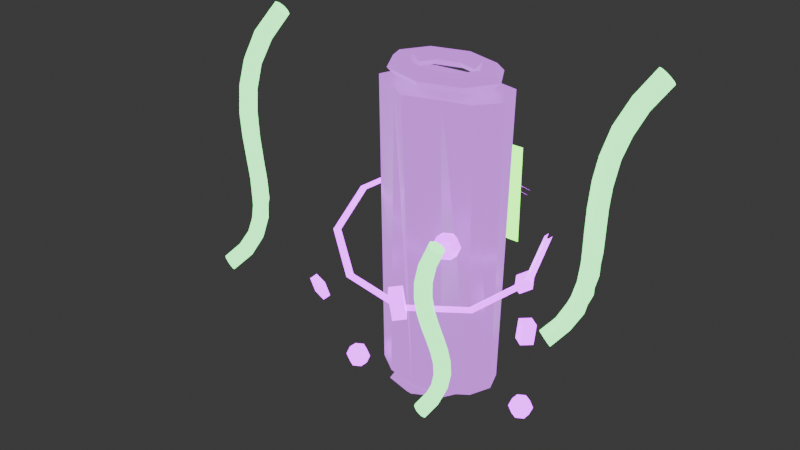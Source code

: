 # Source: corrupted_shell_script.blend  (saved by Blender 5.1.29; exported with 4.5.12 LTS)
import bpy
from mathutils import Matrix  # noqa: F401  (used for matrix-valued properties, if any)

bpy.ops.wm.read_factory_settings(use_empty=True)
scene = bpy.context.scene
scene.name = 'Scene'

# ---- collections
col_office_chair = bpy.data.collections.new('office_chair'); scene.collection.children.link(col_office_chair)
col_office_desk = bpy.data.collections.new('office_desk'); scene.collection.children.link(col_office_desk)
col_fluorescent_light = bpy.data.collections.new('fluorescent_light'); scene.collection.children.link(col_fluorescent_light)
col_manila_folder = bpy.data.collections.new('manila_folder'); scene.collection.children.link(col_manila_folder)
col_office_monitor = bpy.data.collections.new('office_monitor'); scene.collection.children.link(col_office_monitor)
col_filing_cabinet = bpy.data.collections.new('filing_cabinet'); scene.collection.children.link(col_filing_cabinet)
col_clipboard = bpy.data.collections.new('clipboard'); scene.collection.children.link(col_clipboard)
col_whiteboard = bpy.data.collections.new('whiteboard'); scene.collection.children.link(col_whiteboard)

# ---- materials (node trees are filled in below, after node groups)
mat_shell_scroll = bpy.data.materials.new('shell_scroll')
mat_shell_pipe = bpy.data.materials.new('shell_pipe')
mat_shell_glitch = bpy.data.materials.new('shell_glitch')
mat_shell_text = bpy.data.materials.new('shell_text')

# ---- material node trees
mat_shell_scroll.use_nodes = True; mat_shell_scroll.node_tree.nodes.clear()
_N = mat_shell_scroll.node_tree.nodes; _L = mat_shell_scroll.node_tree.links
n0 = _N.new('ShaderNodeOutputMaterial'); n0.name = 'Material Output'; n0.location = (0, 0)
n1 = _N.new('ShaderNodeBsdfPrincipled'); n1.name = 'Principled BSDF'; n1.location = (0, 0)
n1.inputs[0].default_value = (0.15, 0.1, 0.18, 1.0)
n1.inputs[1].default_value = 0.6
n1.inputs[2].default_value = 0.3
n1.inputs[27].default_value = (0.4, 0.1, 0.6, 1.0)
n1.inputs[28].default_value = 2.0
_L.new(n1.outputs[0], n0.inputs[0])
n0.is_active_output = True
mat_shell_pipe.use_nodes = True; mat_shell_pipe.node_tree.nodes.clear()
_N = mat_shell_pipe.node_tree.nodes; _L = mat_shell_pipe.node_tree.links
n0 = _N.new('ShaderNodeOutputMaterial'); n0.name = 'Material Output'; n0.location = (0, 0)
n1 = _N.new('ShaderNodeBsdfPrincipled'); n1.name = 'Principled BSDF'; n1.location = (0, 0)
n1.inputs[0].default_value = (0.08, 0.12, 0.06, 1.0)
n1.inputs[1].default_value = 0.9
n1.inputs[2].default_value = 0.4
n1.inputs[27].default_value = (0.2, 1.0, 0.3, 1.0)
n1.inputs[28].default_value = 3.0
_L.new(n1.outputs[0], n0.inputs[0])
n0.is_active_output = True
mat_shell_glitch.use_nodes = True; mat_shell_glitch.node_tree.nodes.clear()
_N = mat_shell_glitch.node_tree.nodes; _L = mat_shell_glitch.node_tree.links
n0 = _N.new('ShaderNodeOutputMaterial'); n0.name = 'Material Output'; n0.location = (0, 0)
n1 = _N.new('ShaderNodeBsdfPrincipled'); n1.name = 'Principled BSDF'; n1.location = (0, 0)
n1.inputs[0].default_value = (0.1, 0.05, 0.1, 1.0)
n1.inputs[1].default_value = 0.7
n1.inputs[2].default_value = 0.2
n1.inputs[27].default_value = (0.6, 0.0, 1.0, 1.0)
n1.inputs[28].default_value = 5.0
_L.new(n1.outputs[0], n0.inputs[0])
n0.is_active_output = True
mat_shell_text.use_nodes = True; mat_shell_text.node_tree.nodes.clear()
_N = mat_shell_text.node_tree.nodes; _L = mat_shell_text.node_tree.links
n0 = _N.new('ShaderNodeOutputMaterial'); n0.name = 'Material Output'; n0.location = (0, 0)
n1 = _N.new('ShaderNodeBsdfPrincipled'); n1.name = 'Principled BSDF'; n1.location = (0, 0)
n1.inputs[0].default_value = (0.0, 0.1, 0.0, 1.0)
n1.inputs[27].default_value = (0.224, 1.0, 0.078, 1.0)
n1.inputs[28].default_value = 4.0
_L.new(n1.outputs[0], n0.inputs[0])
n0.is_active_output = True

# ---- world
world_world = bpy.data.worlds.new('World'); scene.world = world_world
world_world.use_nodes = True; world_world.node_tree.nodes.clear()
_N = world_world.node_tree.nodes; _L = world_world.node_tree.links
n0 = _N.new('ShaderNodeOutputWorld'); n0.name = 'World Output'; n0.location = (200, 100)
n1 = _N.new('ShaderNodeBackground'); n1.name = 'Background'; n1.location = (-200, 100)
n1.inputs[0].default_value = (0.05088, 0.05088, 0.05088, 1.0)
_L.new(n1.outputs[0], n0.inputs[0])
n0.is_active_output = True
world_world.color = (0.05088, 0.05088, 0.05088)
world_world.sun_shadow_jitter_overblur = 0.0

# ---- meshes
me_cylinder_036 = bpy.data.meshes.new('Cylinder.036')
me_cylinder_036.from_pydata([(-0.004822, 0.1996, -0.5964), (0.006332, 0.1616, 0.6036), (0.1202, 0.1762, -0.5964), (0.1022, 0.154, 0.6036), (0.2117, 0.1121, -0.5964), (0.2306, 0.1262, 0.6036), (0.2452, 0.02461, -0.5964), (0.2766, -0.008439, 0.6036), (0.2117, -0.06289, -0.5964), (0.2054, -0.1005, 0.6036), (0.1202, -0.1269, -0.5964), (0.09767, -0.1265, 0.6036), (-0.004822, -0.1504, -0.5964), (-0.0427, -0.1745, 0.6036), (-0.1298, -0.1269, -0.5964), (-0.1178, -0.1234, 0.6036), (-0.2213, -0.06289, -0.5964), (-0.2437, -0.05575, 0.6036), (-0.2548, 0.02461, -0.5964), (-0.2301, -0.01487, 0.6036), (-0.2213, 0.1121, -0.5964), (-0.1969, 0.128, 0.6036), (-0.1298, 0.1762, -0.5964), (-0.1426, 0.1486, 0.6036), (0.2352, 0.02461, 0.6536), (0.2052, 0.02461, 0.6796), (0.1452, 0.02461, 0.6796), (0.1152, 0.02461, 0.6536), (0.1452, 0.02461, 0.6276), (0.2052, 0.02461, 0.6276), (0.1649, 0.1434, 0.6536), (0.1437, 0.1286, 0.6796), (0.1012, 0.09885, 0.6796), (0.08003, 0.084, 0.6536), (0.1012, 0.09885, 0.6276), (0.1437, 0.1286, 0.6276), (-0.004822, 0.1926, 0.6536), (-0.004822, 0.1716, 0.6796), (-0.004822, 0.1296, 0.6796), (-0.004822, 0.1086, 0.6536), (-0.004822, 0.1296, 0.6276), (-0.004822, 0.1716, 0.6276), (-0.1745, 0.1434, 0.6536), (-0.1533, 0.1286, 0.6796), (-0.1109, 0.09885, 0.6796), (-0.08968, 0.084, 0.6536), (-0.1109, 0.09885, 0.6276), (-0.1533, 0.1286, 0.6276), (-0.2448, 0.02461, 0.6536), (-0.2148, 0.02461, 0.6796), (-0.1548, 0.02461, 0.6796), (-0.1248, 0.02461, 0.6536), (-0.1548, 0.02461, 0.6276), (-0.2148, 0.02461, 0.6276), (-0.1745, -0.09419, 0.6536), (-0.1533, -0.07934, 0.6796), (-0.1109, -0.04964, 0.6796), (-0.08968, -0.03479, 0.6536), (-0.1109, -0.04964, 0.6276), (-0.1533, -0.07934, 0.6276), (-0.004822, -0.1434, 0.6536), (-0.004822, -0.1224, 0.6796), (-0.004822, -0.08039, 0.6796), (-0.004822, -0.05939, 0.6536), (-0.004822, -0.08039, 0.6276), (-0.004822, -0.1224, 0.6276), (0.1649, -0.09419, 0.6536), (0.1437, -0.07934, 0.6796), (0.1012, -0.04964, 0.6796), (0.08003, -0.03479, 0.6536), (0.1012, -0.04964, 0.6276), (0.1437, -0.07934, 0.6276), (0.1366, 0.166, -0.6464), (0.1189, 0.1483, -0.6247), (0.08357, 0.113, -0.6247), (0.06589, 0.09532, -0.6464), (0.08357, 0.113, -0.668), (0.1189, 0.1483, -0.668), (0.02518, 0.1946, -0.6464), (0.02143, 0.1734, -0.6247), (0.01393, 0.1309, -0.6247), (0.01018, 0.1096, -0.6464), (0.01393, 0.1309, -0.668), (0.02143, 0.1734, -0.668), (-0.1038, 0.1236, -0.6464), (-0.09144, 0.1112, -0.6247), (-0.06669, 0.08648, -0.6247), (-0.05432, 0.0741, -0.6464), (-0.06669, 0.08648, -0.668), (-0.09144, 0.1112, -0.668), (-0.1748, -0.005394, -0.6464), (-0.1536, -0.001644, -0.6247), (-0.1111, 0.005856, -0.6247), (-0.08982, 0.009606, -0.6464), (-0.1111, 0.005856, -0.668), (-0.1536, -0.001644, -0.668), (-0.1462, -0.1168, -0.6464), (-0.1286, -0.09914, -0.6247), (-0.09321, -0.06378, -0.6247), (-0.07553, -0.0461, -0.6464), (-0.09321, -0.06378, -0.668), (-0.1286, -0.09914, -0.668), (-0.03482, -0.1454, -0.6464), (-0.03107, -0.1241, -0.6247), (-0.02357, -0.08164, -0.6247), (-0.01982, -0.06039, -0.6464), (-0.02357, -0.08164, -0.668), (-0.03107, -0.1241, -0.668), (0.09417, -0.07439, -0.6464), (0.0818, -0.06201, -0.6247), (0.05705, -0.03727, -0.6247), (0.04468, -0.02489, -0.6464), (0.05705, -0.03727, -0.668), (0.0818, -0.06201, -0.668), (0.1652, 0.05461, -0.6464), (0.1439, 0.05086, -0.6247), (0.1014, 0.04336, -0.6247), (0.08018, 0.03961, -0.6464), (0.1014, 0.04336, -0.668), (0.1439, 0.05086, -0.668), (0.2619, 0.3331, -0.4758), (0.2747, 0.3161, -0.4631), (0.2952, 0.3024, -0.4631), (0.3158, 0.2972, -0.4758), (0.3285, 0.3024, -0.4964), (0.3284, 0.3161, -0.5169), (0.3157, 0.3331, -0.5296), (0.2951, 0.3468, -0.5296), (0.2746, 0.352, -0.5169), (0.2619, 0.3468, -0.4964), (0.3035, 0.3919, -0.4227), (0.3114, 0.3707, -0.4129), (0.33, 0.3544, -0.4129), (0.3522, 0.3494, -0.4227), (0.3695, 0.3575, -0.4384), (0.3752, 0.3757, -0.4541), (0.3672, 0.397, -0.4639), (0.3486, 0.4132, -0.4639), (0.3265, 0.4183, -0.4541), (0.3092, 0.4101, -0.4384), (0.3378, 0.4303, -0.356), (0.3377, 0.4063, -0.3499), (0.3513, 0.3856, -0.3499), (0.3733, 0.3761, -0.356), (0.3953, 0.3814, -0.3658), (0.409, 0.3995, -0.3757), (0.4091, 0.4235, -0.3817), (0.3956, 0.4441, -0.3817), (0.3736, 0.4537, -0.3757), (0.3515, 0.4484, -0.3658), (0.3775, 0.4557, -0.2747), (0.3632, 0.4358, -0.271), (0.363, 0.4111, -0.271), (0.3768, 0.3909, -0.2747), (0.3994, 0.383, -0.2808), (0.4222, 0.3904, -0.2868), (0.4365, 0.4103, -0.2905), (0.4368, 0.435, -0.2905), (0.423, 0.4551, -0.2868), (0.4003, 0.463, -0.2808), (0.423, 0.453, -0.1795), (0.3996, 0.4459, -0.1759), (0.3844, 0.4264, -0.1759), (0.3832, 0.402, -0.1795), (0.3965, 0.3819, -0.1853), (0.4192, 0.374, -0.1911), (0.4426, 0.3811, -0.1946), (0.4578, 0.4006, -0.1946), (0.459, 0.425, -0.1911), (0.4457, 0.4451, -0.1853), (0.4528, 0.4286, -0.07481), (0.4284, 0.4283, -0.07071), (0.4083, 0.4139, -0.07071), (0.4001, 0.391, -0.07481), (0.407, 0.3682, -0.08145), (0.4264, 0.3543, -0.08809), (0.4507, 0.3546, -0.09219), (0.4709, 0.369, -0.09219), (0.479, 0.3919, -0.08809), (0.4721, 0.4147, -0.08145), (0.4731, 0.3983, 0.03579), (0.4488, 0.3993, 0.04022), (0.4279, 0.3862, 0.04022), (0.4184, 0.3638, 0.03579), (0.4238, 0.3408, 0.02862), (0.4422, 0.3259, 0.02145), (0.4665, 0.3249, 0.01702), (0.4875, 0.338, 0.01702), (0.497, 0.3604, 0.02145), (0.4915, 0.3834, 0.02862), (0.4903, 0.368, 0.1501), (0.466, 0.367, 0.1546), (0.4463, 0.3522, 0.1546), (0.4386, 0.3291, 0.1501), (0.4459, 0.3067, 0.1429), (0.4654, 0.2934, 0.1356), (0.4897, 0.2943, 0.1311), (0.5095, 0.3092, 0.1311), (0.5172, 0.3322, 0.1356), (0.5099, 0.3547, 0.1429), (0.5066, 0.3415, 0.2663), (0.4831, 0.3353, 0.2707), (0.467, 0.3166, 0.2707), (0.4645, 0.2924, 0.2663), (0.4766, 0.272, 0.2592), (0.4986, 0.2632, 0.252), (0.5221, 0.2694, 0.2476), (0.5382, 0.2882, 0.2476), (0.5406, 0.3124, 0.252), (0.5286, 0.3328, 0.2592), (0.5243, 0.3204, 0.383), (0.5045, 0.3063, 0.3876), (0.4961, 0.2831, 0.3876), (0.5023, 0.2596, 0.383), (0.5206, 0.2448, 0.3755), (0.5442, 0.2444, 0.368), (0.5639, 0.2585, 0.3634), (0.5724, 0.2817, 0.3634), (0.5662, 0.3052, 0.368), (0.5479, 0.32, 0.3755), (0.5516, 0.307, 0.4988), (0.5395, 0.2862, 0.5044), (0.541, 0.2615, 0.5044), (0.5556, 0.2424, 0.4988), (0.5777, 0.2361, 0.4897), (0.5989, 0.245, 0.4806), (0.6111, 0.2658, 0.475), (0.6095, 0.2905, 0.475), (0.5949, 0.3096, 0.4806), (0.5728, 0.3159, 0.4897), (0.5974, 0.3108, 0.6119), (0.5933, 0.2876, 0.6194), (0.6025, 0.2647, 0.6194), (0.6215, 0.2508, 0.6119), (0.643, 0.2512, 0.5998), (0.6589, 0.2658, 0.5877), (0.663, 0.289, 0.5802), (0.6537, 0.3119, 0.5802), (0.6347, 0.3259, 0.5877), (0.6132, 0.3254, 0.5998), (0.6627, 0.3418, 0.7194), (0.6648, 0.3192, 0.7291), (0.6785, 0.2986, 0.7291), (0.6986, 0.288, 0.7194), (0.7174, 0.2913, 0.7036), (0.7277, 0.3074, 0.6879), (0.7255, 0.33, 0.6781), (0.7118, 0.3506, 0.6781), (0.6918, 0.3612, 0.6879), (0.673, 0.3579, 0.7036), (-1.034, -0.168, -0.3784), (-1.023, -0.1828, -0.3673), (-1.005, -0.1948, -0.3673), (-0.9868, -0.1994, -0.3784), (-0.9757, -0.1948, -0.3964), (-0.9757, -0.1828, -0.4144), (-0.9869, -0.168, -0.4255), (-1.005, -0.156, -0.4255), (-1.023, -0.1514, -0.4144), (-1.034, -0.156, -0.3964), (-0.992, -0.1091, -0.3246), (-0.9851, -0.1277, -0.3161), (-0.9688, -0.1419, -0.3161), (-0.9494, -0.1463, -0.3246), (-0.9343, -0.1392, -0.3384), (-0.9293, -0.1233, -0.3522), (-0.9363, -0.1047, -0.3607), (-0.9525, -0.09046, -0.3607), (-0.9719, -0.08605, -0.3522), (-0.987, -0.09316, -0.3384), (-0.9577, -0.07165, -0.2572), (-0.9578, -0.09261, -0.2519), (-0.946, -0.1107, -0.2519), (-0.9267, -0.119, -0.2572), (-0.9074, -0.1144, -0.2658), (-0.8954, -0.09859, -0.2744), (-0.8954, -0.07762, -0.2798), (-0.9072, -0.05952, -0.2798), (-0.9264, -0.05119, -0.2744), (-0.9457, -0.05582, -0.2658), (-0.9197, -0.04841, -0.1755), (-0.9322, -0.06577, -0.1722), (-0.9324, -0.0874, -0.1722), (-0.9203, -0.105, -0.1755), (-0.9005, -0.112, -0.1808), (-0.8806, -0.1055, -0.186), (-0.8681, -0.08814, -0.1893), (-0.8678, -0.06651, -0.1893), (-0.8799, -0.04887, -0.186), (-0.8997, -0.04196, -0.1808), (-0.8772, -0.05191, -0.08021), (-0.8977, -0.05815, -0.07708), (-0.911, -0.07521, -0.07708), (-0.912, -0.09659, -0.08021), (-0.9004, -0.1141, -0.08527), (-0.8806, -0.1211, -0.09033), (-0.8601, -0.1149, -0.09346), (-0.8468, -0.0978, -0.09346), (-0.8458, -0.07642, -0.09033), (-0.8574, -0.05889, -0.08527), (-0.8489, -0.07603, 0.02436), (-0.8702, -0.07629, 0.02795), (-0.8878, -0.08888, 0.02795), (-0.8949, -0.109, 0.02436), (-0.8889, -0.1289, 0.01855), (-0.872, -0.1411, 0.01274), (-0.8507, -0.1408, 0.009154), (-0.8331, -0.1282, 0.009154), (-0.8259, -0.1081, 0.01274), (-0.832, -0.08819, 0.01855), (-0.8288, -0.1062, 0.1349), (-0.8501, -0.1053, 0.1388), (-0.8684, -0.1168, 0.1388), (-0.8767, -0.1364, 0.1349), (-0.8719, -0.1566, 0.1286), (-0.8558, -0.1696, 0.1223), (-0.8346, -0.1705, 0.1185), (-0.8163, -0.1589, 0.1185), (-0.8079, -0.1394, 0.1223), (-0.8127, -0.1192, 0.1286), (-0.8112, -0.1367, 0.2492), (-0.8325, -0.1375, 0.2531), (-0.8498, -0.1505, 0.2531), (-0.8565, -0.1707, 0.2492), (-0.8501, -0.1903, 0.2429), (-0.833, -0.202, 0.2365), (-0.8118, -0.2011, 0.2326), (-0.7945, -0.1881, 0.2326), (-0.7877, -0.168, 0.2365), (-0.7941, -0.1483, 0.2429), (-0.7939, -0.1634, 0.3654), (-0.8145, -0.1688, 0.3693), (-0.8285, -0.1852, 0.3693), (-0.8307, -0.2064, 0.3654), (-0.8202, -0.2242, 0.3592), (-0.8009, -0.2319, 0.3529), (-0.7804, -0.2265, 0.3491), (-0.7663, -0.21, 0.3491), (-0.7641, -0.1889, 0.3529), (-0.7747, -0.171, 0.3592), (-0.7744, -0.1843, 0.482), (-0.7917, -0.1967, 0.4861), (-0.7991, -0.217, 0.4861), (-0.7937, -0.2376, 0.482), (-0.7777, -0.2505, 0.4755), (-0.7571, -0.2508, 0.469), (-0.7398, -0.2385, 0.4649), (-0.7324, -0.2182, 0.4649), (-0.7378, -0.1976, 0.469), (-0.7538, -0.1847, 0.4755), (-0.7454, -0.1969, 0.5977), (-0.756, -0.2151, 0.6026), (-0.7547, -0.2367, 0.6026), (-0.7419, -0.2534, 0.5977), (-0.7226, -0.2589, 0.5897), (-0.704, -0.2511, 0.5818), (-0.6934, -0.2329, 0.5769), (-0.6948, -0.2113, 0.5769), (-0.7075, -0.1946, 0.5818), (-0.7269, -0.1891, 0.5897), (-0.6988, -0.192, 0.7104), (-0.7024, -0.2123, 0.717), (-0.6943, -0.2323, 0.717), (-0.6777, -0.2445, 0.7104), (-0.6588, -0.2442, 0.6998), (-0.645, -0.2314, 0.6892), (-0.6414, -0.2111, 0.6826), (-0.6495, -0.191, 0.6826), (-0.6661, -0.1788, 0.6892), (-0.6849, -0.1792, 0.6998), (-0.6332, -0.1603, 0.8174), (-0.6314, -0.1801, 0.8259), (-0.6194, -0.1981, 0.8259), (-0.6018, -0.2074, 0.8174), (-0.5854, -0.2045, 0.8036), (-0.5764, -0.1905, 0.7898), (-0.5783, -0.1707, 0.7813), (-0.5902, -0.1527, 0.7813), (-0.6078, -0.1434, 0.7898), (-0.6242, -0.1463, 0.8036), (0.2699, -0.4707, -0.3809), (0.2806, -0.4899, -0.3746), (0.2999, -0.5007, -0.3809), (0.3164, -0.4966, -0.3964), (0.3205, -0.4801, -0.4118), (0.3097, -0.4608, -0.4182), (0.2905, -0.4501, -0.4118), (0.274, -0.4542, -0.3964), (0.2984, -0.4431, -0.3344), (0.3079, -0.4636, -0.33), (0.3279, -0.4736, -0.3352), (0.3466, -0.4674, -0.3469), (0.3532, -0.4485, -0.3583), (0.3437, -0.4281, -0.3626), (0.3237, -0.418, -0.3574), (0.3049, -0.4243, -0.3457), (0.3152, -0.4291, -0.2885), (0.3237, -0.4504, -0.2869), (0.3443, -0.46, -0.2906), (0.3648, -0.4523, -0.2974), (0.3733, -0.4318, -0.3034), (0.3648, -0.4106, -0.305), (0.3442, -0.401, -0.3013), (0.3237, -0.4087, -0.2944), (0.3232, -0.426, -0.2418), (0.3311, -0.4475, -0.2431), (0.3519, -0.4569, -0.2454), (0.3733, -0.4489, -0.2473), (0.3828, -0.4279, -0.2478), (0.3748, -0.4065, -0.2465), (0.354, -0.397, -0.2443), (0.3326, -0.4051, -0.2423), (0.3245, -0.4315, -0.193), (0.3324, -0.4527, -0.1965), (0.3532, -0.4623, -0.1979), (0.3747, -0.4546, -0.1961), (0.3844, -0.4341, -0.1924), (0.3765, -0.4129, -0.1888), (0.3557, -0.4033, -0.1875), (0.3341, -0.411, -0.1892), (0.3211, -0.4439, -0.1412), (0.3291, -0.4648, -0.1463), (0.3499, -0.4745, -0.1472), (0.3714, -0.4672, -0.1434), (0.3809, -0.4473, -0.1371), (0.3729, -0.4264, -0.132), (0.3521, -0.4167, -0.1311), (0.3307, -0.424, -0.1349), (0.3153, -0.4611, -0.08638), (0.3234, -0.4817, -0.09227), (0.3442, -0.4914, -0.09325), (0.3656, -0.4843, -0.08874), (0.375, -0.4647, -0.08138), (0.367, -0.4441, -0.07549), (0.3462, -0.4344, -0.07451), (0.3248, -0.4415, -0.07902), (0.3094, -0.4807, -0.02837), (0.3175, -0.5013, -0.03449), (0.3384, -0.5107, -0.03595), (0.3598, -0.5036, -0.03189), (0.3692, -0.4839, -0.02469), (0.3612, -0.4633, -0.01857), (0.3403, -0.4538, -0.01711), (0.3189, -0.461, -0.02117), (0.3059, -0.5002, 0.03307), (0.314, -0.5209, 0.02723), (0.3349, -0.5301, 0.02491), (0.3564, -0.5225, 0.02748), (0.3659, -0.5024, 0.03343), (0.3578, -0.4817, 0.03927), (0.3369, -0.4725, 0.04159), (0.3154, -0.4802, 0.03902), (0.3075, -0.5171, 0.09825), (0.3156, -0.538, 0.09315), (0.3364, -0.5469, 0.08961), (0.3578, -0.5386, 0.0897), (0.3673, -0.518, 0.09337), (0.3592, -0.4972, 0.09847), (0.3383, -0.4882, 0.102), (0.3169, -0.4965, 0.1019), (0.3167, -0.5287, 0.1674), (0.3249, -0.5498, 0.1634), (0.3456, -0.5585, 0.1583), (0.3665, -0.5497, 0.1551), (0.3755, -0.5285, 0.1556), (0.3673, -0.5075, 0.1596), (0.3466, -0.4988, 0.1646), (0.3257, -0.5076, 0.1679), (0.3362, -0.5323, 0.2403), (0.3448, -0.5535, 0.2378), (0.365, -0.562, 0.2311), (0.3849, -0.5531, 0.2241), (0.393, -0.5318, 0.2209), (0.3843, -0.5106, 0.2235), (0.3641, -0.5021, 0.2302), (0.3442, -0.511, 0.2372), (0.3683, -0.5253, 0.317), (0.3776, -0.5463, 0.3159), (0.3971, -0.5551, 0.3076), (0.4155, -0.5464, 0.297), (0.422, -0.5255, 0.2902), (0.4128, -0.5045, 0.2913), (0.3933, -0.4957, 0.2996), (0.3748, -0.5044, 0.3103), (0.4018, -0.008282, -0.2308), (0.4332, 0.03294, -0.2365), (0.3581, 0.02482, -0.2322), (0.3895, 0.06604, -0.2379), (0.398, -0.01683, -0.3135), (0.4294, 0.02439, -0.3192), (0.3543, 0.01627, -0.3149), (0.3857, 0.05749, -0.3206), (0.1223, 0.4538, -0.2999), (0.159, 0.3888, -0.3153), (0.1375, 0.4702, -0.3334), (0.1741, 0.4052, -0.3487), (0.07279, 0.4335, -0.3323), (0.1094, 0.3685, -0.3476), (0.0879, 0.4499, -0.3657), (0.1245, 0.3849, -0.381), (-0.3286, 0.2948, -0.01535), (-0.2966, 0.3158, -0.09117), (-0.3602, 0.3228, -0.02095), (-0.3282, 0.3437, -0.09677), (-0.3878, 0.2187, -0.0613), (-0.3558, 0.2396, -0.1371), (-0.4194, 0.2467, -0.0669), (-0.3874, 0.2676, -0.1427), (-0.4184, -0.2748, -0.2154), (-0.3601, -0.29, -0.2255), (-0.4093, -0.247, -0.2044), (-0.3509, -0.2622, -0.2144), (-0.4231, -0.2439, -0.2892), (-0.3648, -0.2591, -0.2992), (-0.4139, -0.2161, -0.2781), (-0.3556, -0.2313, -0.2882), (0.09387, -0.4068, -0.00401), (0.1269, -0.448, -0.006068), (0.1336, -0.3753, 0.003226), (0.1667, -0.4165, 0.001167), (0.1031, -0.3941, -0.1098), (0.1361, -0.4354, -0.1118), (0.1428, -0.3626, -0.1025), (0.1759, -0.4039, -0.1046), (-0.1648, 0.3046, -0.09638), (0.1552, 0.3046, -0.09638), (-0.1648, 0.3046, 0.3036), (0.1552, 0.3046, 0.3036), (0.2952, 0.1746, -0.6964), (0.2952, 0.21, -0.711), (0.2952, 0.2246, -0.7464), (0.2952, 0.21, -0.7817), (0.2952, 0.1746, -0.7964), (0.3258, 0.1923, -0.711), (0.3385, 0.1996, -0.7464), (0.3258, 0.1923, -0.7817), (0.3258, 0.1569, -0.711), (0.3385, 0.1496, -0.7464), (0.3258, 0.1569, -0.7817), (0.2952, 0.1393, -0.711), (0.2952, 0.1246, -0.7464), (0.2952, 0.1393, -0.7817), (0.2646, 0.1569, -0.711), (0.2519, 0.1496, -0.7464), (0.2646, 0.1569, -0.7817), (0.2646, 0.1923, -0.711), (0.2519, 0.1996, -0.7464), (0.2646, 0.1923, -0.7817), (-0.3548, -0.07539, -0.5964), (-0.3548, -0.04004, -0.611), (-0.3548, -0.02539, -0.6464), (-0.3548, -0.04004, -0.6817), (-0.3548, -0.07539, -0.6964), (-0.3242, -0.05772, -0.611), (-0.3115, -0.05039, -0.6464), (-0.3242, -0.05772, -0.6817), (-0.3242, -0.09307, -0.611), (-0.3115, -0.1004, -0.6464), (-0.3242, -0.09307, -0.6817), (-0.3548, -0.1107, -0.611), (-0.3548, -0.1254, -0.6464), (-0.3548, -0.1107, -0.6817), (-0.3854, -0.09307, -0.611), (-0.3981, -0.1004, -0.6464), (-0.3854, -0.09307, -0.6817), (-0.3854, -0.05772, -0.611), (-0.3981, -0.05039, -0.6464), (-0.3854, -0.05772, -0.6817), (0.2452, -0.2754, 0.2036), (0.2452, -0.24, 0.189), (0.2452, -0.2254, 0.1536), (0.2452, -0.24, 0.1183), (0.2452, -0.2754, 0.1036), (0.2758, -0.2577, 0.189), (0.2885, -0.2504, 0.1536), (0.2758, -0.2577, 0.1183), (0.2758, -0.2931, 0.189), (0.2885, -0.3004, 0.1536), (0.2758, -0.2931, 0.1183), (0.2452, -0.3107, 0.189), (0.2452, -0.3254, 0.1536), (0.2452, -0.3107, 0.1183), (0.2146, -0.2931, 0.189), (0.2019, -0.3004, 0.1536), (0.2146, -0.2931, 0.1183), (0.2146, -0.2577, 0.189), (0.2019, -0.2504, 0.1536), (0.2146, -0.2577, 0.1183), (0.4039, 0.02461, -0.06844), (0.3916, 0.02072, -0.05157), (0.3743, 0.02461, -0.06323), (0.3866, 0.02849, -0.08011), (0.3368, 0.2602, 0.007494), (0.327, 0.2478, 0.02162), (0.3121, 0.2432, 0.007214), (0.3219, 0.2556, -0.006915), (0.1392, 0.4058, 0.08195), (0.1365, 0.3882, 0.09339), (0.1288, 0.3783, 0.07629), (0.1315, 0.3959, 0.06485), (-0.1134, 0.4058, 0.1265), (-0.1069, 0.3882, 0.1363), (-0.1055, 0.3783, 0.1176), (-0.112, 0.3959, 0.1078), (-0.3245, 0.2602, 0.1241), (-0.3104, 0.2478, 0.134), (-0.3014, 0.2432, 0.1154), (-0.3155, 0.2556, 0.1055), (-0.4135, 0.02461, 0.07568), (-0.3962, 0.02072, 0.08735), (-0.384, 0.02461, 0.07047), (-0.4013, 0.02849, 0.05881), (-0.3464, -0.211, -0.0002537), (-0.3316, -0.2064, 0.01416), (-0.3217, -0.194, 2.635e-05), (-0.3366, -0.1986, -0.01438), (-0.1489, -0.3566, -0.07471), (-0.1411, -0.3467, -0.05761), (-0.1384, -0.3291, -0.06905), (-0.1462, -0.339, -0.08615), (0.1037, -0.3566, -0.1192), (0.1023, -0.3467, -0.1005), (0.09589, -0.3291, -0.1104), (0.09729, -0.339, -0.1291), (0.3149, -0.211, -0.1169), (0.3058, -0.2064, -0.09823), (0.2917, -0.194, -0.1081), (0.3008, -0.1986, -0.1268)], [], [(0, 1, 3, 2), (2, 3, 5, 4), (4, 5, 7, 6), (6, 7, 9, 8), (8, 9, 11, 10), (10, 11, 13, 12), (12, 13, 15, 14), (14, 15, 17, 16), (16, 17, 19, 18), (18, 19, 21, 20), (3, 1, 23, 21, 19, 17, 15, 13, 11, 9, 7, 5), (20, 21, 23, 22), (22, 23, 1, 0), (0, 2, 4, 6, 8, 10, 12, 14, 16, 18, 20, 22), (24, 30, 31, 25), (25, 31, 32, 26), (26, 32, 33, 27), (27, 33, 34, 28), (28, 34, 35, 29), (29, 35, 30, 24), (30, 36, 37, 31), (31, 37, 38, 32), (32, 38, 39, 33), (33, 39, 40, 34), (34, 40, 41, 35), (35, 41, 36, 30), (36, 42, 43, 37), (37, 43, 44, 38), (38, 44, 45, 39), (39, 45, 46, 40), (40, 46, 47, 41), (41, 47, 42, 36), (42, 48, 49, 43), (43, 49, 50, 44), (44, 50, 51, 45), (45, 51, 52, 46), (46, 52, 53, 47), (47, 53, 48, 42), (48, 54, 55, 49), (49, 55, 56, 50), (50, 56, 57, 51), (51, 57, 58, 52), (52, 58, 59, 53), (53, 59, 54, 48), (54, 60, 61, 55), (55, 61, 62, 56), (56, 62, 63, 57), (57, 63, 64, 58), (58, 64, 65, 59), (59, 65, 60, 54), (60, 66, 67, 61), (61, 67, 68, 62), (62, 68, 69, 63), (63, 69, 70, 64), (64, 70, 71, 65), (65, 71, 66, 60), (66, 24, 25, 67), (67, 25, 26, 68), (68, 26, 27, 69), (69, 27, 28, 70), (70, 28, 29, 71), (71, 29, 24, 66), (72, 78, 79, 73), (73, 79, 80, 74), (74, 80, 81, 75), (75, 81, 82, 76), (76, 82, 83, 77), (77, 83, 78, 72), (78, 84, 85, 79), (79, 85, 86, 80), (80, 86, 87, 81), (81, 87, 88, 82), (82, 88, 89, 83), (83, 89, 84, 78), (84, 90, 91, 85), (85, 91, 92, 86), (86, 92, 93, 87), (87, 93, 94, 88), (88, 94, 95, 89), (89, 95, 90, 84), (90, 96, 97, 91), (91, 97, 98, 92), (92, 98, 99, 93), (93, 99, 100, 94), (94, 100, 101, 95), (95, 101, 96, 90), (96, 102, 103, 97), (97, 103, 104, 98), (98, 104, 105, 99), (99, 105, 106, 100), (100, 106, 107, 101), (101, 107, 102, 96), (102, 108, 109, 103), (103, 109, 110, 104), (104, 110, 111, 105), (105, 111, 112, 106), (106, 112, 113, 107), (107, 113, 108, 102), (108, 114, 115, 109), (109, 115, 116, 110), (110, 116, 117, 111), (111, 117, 118, 112), (112, 118, 119, 113), (113, 119, 114, 108), (114, 72, 73, 115), (115, 73, 74, 116), (116, 74, 75, 117), (117, 75, 76, 118), (118, 76, 77, 119), (119, 77, 72, 114), (120, 130, 139, 129), (121, 131, 130, 120), (122, 132, 131, 121), (123, 133, 132, 122), (124, 134, 133, 123), (125, 135, 134, 124), (126, 136, 135, 125), (127, 137, 136, 126), (128, 138, 137, 127), (129, 139, 138, 128), (130, 140, 149, 139), (131, 141, 140, 130), (132, 142, 141, 131), (133, 143, 142, 132), (134, 144, 143, 133), (135, 145, 144, 134), (136, 146, 145, 135), (137, 147, 146, 136), (138, 148, 147, 137), (139, 149, 148, 138), (140, 150, 159, 149), (141, 151, 150, 140), (142, 152, 151, 141), (143, 153, 152, 142), (144, 154, 153, 143), (145, 155, 154, 144), (146, 156, 155, 145), (147, 157, 156, 146), (148, 158, 157, 147), (149, 159, 158, 148), (150, 160, 169, 159), (151, 161, 160, 150), (152, 162, 161, 151), (153, 163, 162, 152), (154, 164, 163, 153), (155, 165, 164, 154), (156, 166, 165, 155), (157, 167, 166, 156), (158, 168, 167, 157), (159, 169, 168, 158), (160, 170, 179, 169), (161, 171, 170, 160), (162, 172, 171, 161), (163, 173, 172, 162), (164, 174, 173, 163), (165, 175, 174, 164), (166, 176, 175, 165), (167, 177, 176, 166), (168, 178, 177, 167), (169, 179, 178, 168), (170, 180, 189, 179), (171, 181, 180, 170), (172, 182, 181, 171), (173, 183, 182, 172), (174, 184, 183, 173), (175, 185, 184, 174), (176, 186, 185, 175), (177, 187, 186, 176), (178, 188, 187, 177), (179, 189, 188, 178), (180, 190, 199, 189), (181, 191, 190, 180), (182, 192, 191, 181), (183, 193, 192, 182), (184, 194, 193, 183), (185, 195, 194, 184), (186, 196, 195, 185), (187, 197, 196, 186), (188, 198, 197, 187), (189, 199, 198, 188), (190, 200, 209, 199), (191, 201, 200, 190), (192, 202, 201, 191), (193, 203, 202, 192), (194, 204, 203, 193), (195, 205, 204, 194), (196, 206, 205, 195), (197, 207, 206, 196), (198, 208, 207, 197), (199, 209, 208, 198), (200, 210, 219, 209), (201, 211, 210, 200), (202, 212, 211, 201), (203, 213, 212, 202), (204, 214, 213, 203), (205, 215, 214, 204), (206, 216, 215, 205), (207, 217, 216, 206), (208, 218, 217, 207), (209, 219, 218, 208), (210, 220, 229, 219), (211, 221, 220, 210), (212, 222, 221, 211), (213, 223, 222, 212), (214, 224, 223, 213), (215, 225, 224, 214), (216, 226, 225, 215), (217, 227, 226, 216), (218, 228, 227, 217), (219, 229, 228, 218), (220, 230, 239, 229), (221, 231, 230, 220), (222, 232, 231, 221), (223, 233, 232, 222), (224, 234, 233, 223), (225, 235, 234, 224), (226, 236, 235, 225), (227, 237, 236, 226), (228, 238, 237, 227), (229, 239, 238, 228), (230, 240, 249, 239), (231, 241, 240, 230), (232, 242, 241, 231), (233, 243, 242, 232), (234, 244, 243, 233), (235, 245, 244, 234), (236, 246, 245, 235), (237, 247, 246, 236), (238, 248, 247, 237), (239, 249, 248, 238), (250, 260, 269, 259), (251, 261, 260, 250), (252, 262, 261, 251), (253, 263, 262, 252), (254, 264, 263, 253), (255, 265, 264, 254), (256, 266, 265, 255), (257, 267, 266, 256), (258, 268, 267, 257), (259, 269, 268, 258), (260, 270, 279, 269), (261, 271, 270, 260), (262, 272, 271, 261), (263, 273, 272, 262), (264, 274, 273, 263), (265, 275, 274, 264), (266, 276, 275, 265), (267, 277, 276, 266), (268, 278, 277, 267), (269, 279, 278, 268), (270, 280, 289, 279), (271, 281, 280, 270), (272, 282, 281, 271), (273, 283, 282, 272), (274, 284, 283, 273), (275, 285, 284, 274), (276, 286, 285, 275), (277, 287, 286, 276), (278, 288, 287, 277), (279, 289, 288, 278), (280, 290, 299, 289), (281, 291, 290, 280), (282, 292, 291, 281), (283, 293, 292, 282), (284, 294, 293, 283), (285, 295, 294, 284), (286, 296, 295, 285), (287, 297, 296, 286), (288, 298, 297, 287), (289, 299, 298, 288), (290, 300, 309, 299), (291, 301, 300, 290), (292, 302, 301, 291), (293, 303, 302, 292), (294, 304, 303, 293), (295, 305, 304, 294), (296, 306, 305, 295), (297, 307, 306, 296), (298, 308, 307, 297), (299, 309, 308, 298), (300, 310, 319, 309), (301, 311, 310, 300), (302, 312, 311, 301), (303, 313, 312, 302), (304, 314, 313, 303), (305, 315, 314, 304), (306, 316, 315, 305), (307, 317, 316, 306), (308, 318, 317, 307), (309, 319, 318, 308), (310, 320, 329, 319), (311, 321, 320, 310), (312, 322, 321, 311), (313, 323, 322, 312), (314, 324, 323, 313), (315, 325, 324, 314), (316, 326, 325, 315), (317, 327, 326, 316), (318, 328, 327, 317), (319, 329, 328, 318), (320, 330, 339, 329), (321, 331, 330, 320), (322, 332, 331, 321), (323, 333, 332, 322), (324, 334, 333, 323), (325, 335, 334, 324), (326, 336, 335, 325), (327, 337, 336, 326), (328, 338, 337, 327), (329, 339, 338, 328), (330, 340, 349, 339), (331, 341, 340, 330), (332, 342, 341, 331), (333, 343, 342, 332), (334, 344, 343, 333), (335, 345, 344, 334), (336, 346, 345, 335), (337, 347, 346, 336), (338, 348, 347, 337), (339, 349, 348, 338), (340, 350, 359, 349), (341, 351, 350, 340), (342, 352, 351, 341), (343, 353, 352, 342), (344, 354, 353, 343), (345, 355, 354, 344), (346, 356, 355, 345), (347, 357, 356, 346), (348, 358, 357, 347), (349, 359, 358, 348), (350, 360, 369, 359), (351, 361, 360, 350), (352, 362, 361, 351), (353, 363, 362, 352), (354, 364, 363, 353), (355, 365, 364, 354), (356, 366, 365, 355), (357, 367, 366, 356), (358, 368, 367, 357), (359, 369, 368, 358), (360, 370, 379, 369), (361, 371, 370, 360), (362, 372, 371, 361), (363, 373, 372, 362), (364, 374, 373, 363), (365, 375, 374, 364), (366, 376, 375, 365), (367, 377, 376, 366), (368, 378, 377, 367), (369, 379, 378, 368), (380, 388, 395, 387), (381, 389, 388, 380), (382, 390, 389, 381), (383, 391, 390, 382), (384, 392, 391, 383), (385, 393, 392, 384), (386, 394, 393, 385), (387, 395, 394, 386), (388, 396, 403, 395), (389, 397, 396, 388), (390, 398, 397, 389), (391, 399, 398, 390), (392, 400, 399, 391), (393, 401, 400, 392), (394, 402, 401, 393), (395, 403, 402, 394), (396, 404, 411, 403), (397, 405, 404, 396), (398, 406, 405, 397), (399, 407, 406, 398), (400, 408, 407, 399), (401, 409, 408, 400), (402, 410, 409, 401), (403, 411, 410, 402), (404, 412, 419, 411), (405, 413, 412, 404), (406, 414, 413, 405), (407, 415, 414, 406), (408, 416, 415, 407), (409, 417, 416, 408), (410, 418, 417, 409), (411, 419, 418, 410), (412, 420, 427, 419), (413, 421, 420, 412), (414, 422, 421, 413), (415, 423, 422, 414), (416, 424, 423, 415), (417, 425, 424, 416), (418, 426, 425, 417), (419, 427, 426, 418), (420, 428, 435, 427), (421, 429, 428, 420), (422, 430, 429, 421), (423, 431, 430, 422), (424, 432, 431, 423), (425, 433, 432, 424), (426, 434, 433, 425), (427, 435, 434, 426), (428, 436, 443, 435), (429, 437, 436, 428), (430, 438, 437, 429), (431, 439, 438, 430), (432, 440, 439, 431), (433, 441, 440, 432), (434, 442, 441, 433), (435, 443, 442, 434), (436, 444, 451, 443), (437, 445, 444, 436), (438, 446, 445, 437), (439, 447, 446, 438), (440, 448, 447, 439), (441, 449, 448, 440), (442, 450, 449, 441), (443, 451, 450, 442), (444, 452, 459, 451), (445, 453, 452, 444), (446, 454, 453, 445), (447, 455, 454, 446), (448, 456, 455, 447), (449, 457, 456, 448), (450, 458, 457, 449), (451, 459, 458, 450), (452, 460, 467, 459), (453, 461, 460, 452), (454, 462, 461, 453), (455, 463, 462, 454), (456, 464, 463, 455), (457, 465, 464, 456), (458, 466, 465, 457), (459, 467, 466, 458), (460, 468, 475, 467), (461, 469, 468, 460), (462, 470, 469, 461), (463, 471, 470, 462), (464, 472, 471, 463), (465, 473, 472, 464), (466, 474, 473, 465), (467, 475, 474, 466), (468, 476, 483, 475), (469, 477, 476, 468), (470, 478, 477, 469), (471, 479, 478, 470), (472, 480, 479, 471), (473, 481, 480, 472), (474, 482, 481, 473), (475, 483, 482, 474), (484, 485, 487, 486), (486, 487, 491, 490), (490, 491, 489, 488), (488, 489, 485, 484), (486, 490, 488, 484), (491, 487, 485, 489), (492, 493, 495, 494), (494, 495, 499, 498), (498, 499, 497, 496), (496, 497, 493, 492), (494, 498, 496, 492), (499, 495, 493, 497), (500, 501, 503, 502), (502, 503, 507, 506), (506, 507, 505, 504), (504, 505, 501, 500), (502, 506, 504, 500), (507, 503, 501, 505), (508, 509, 511, 510), (510, 511, 515, 514), (514, 515, 513, 512), (512, 513, 509, 508), (510, 514, 512, 508), (515, 511, 509, 513), (516, 517, 519, 518), (518, 519, 523, 522), (522, 523, 521, 520), (520, 521, 517, 516), (518, 522, 520, 516), (523, 519, 517, 521), (524, 525, 527, 526), (531, 530, 534, 535), (529, 528, 533), (532, 531, 535), (530, 529, 533, 534), (532, 535, 538), (534, 533, 536, 537), (535, 534, 537, 538), (533, 528, 536), (536, 528, 539), (532, 538, 541), (537, 536, 539, 540), (538, 537, 540, 541), (541, 540, 543, 544), (539, 528, 542), (532, 541, 544), (540, 539, 542, 543), (544, 543, 546, 547), (542, 528, 545), (532, 544, 547), (543, 542, 545, 546), (547, 546, 530, 531), (545, 528, 529), (532, 547, 531), (546, 545, 529, 530), (552, 551, 555), (550, 549, 553, 554), (551, 550, 554, 555), (549, 548, 553), (555, 554, 557, 558), (553, 548, 556), (552, 555, 558), (554, 553, 556, 557), (557, 556, 559, 560), (558, 557, 560, 561), (556, 548, 559), (552, 558, 561), (552, 561, 564), (560, 559, 562, 563), (561, 560, 563, 564), (559, 548, 562), (552, 564, 567), (563, 562, 565, 566), (564, 563, 566, 567), (562, 548, 565), (552, 567, 551), (566, 565, 549, 550), (567, 566, 550, 551), (565, 548, 549), (569, 568, 573), (572, 571, 575), (570, 569, 573, 574), (571, 570, 574, 575), (572, 575, 578), (574, 573, 576, 577), (575, 574, 577, 578), (573, 568, 576), (572, 578, 581), (577, 576, 579, 580), (578, 577, 580, 581), (576, 568, 579), (579, 568, 582), (572, 581, 584), (580, 579, 582, 583), (581, 580, 583, 584), (584, 583, 586, 587), (582, 568, 585), (572, 584, 587), (583, 582, 585, 586), (587, 586, 570, 571), (585, 568, 569), (572, 587, 571), (586, 585, 569, 570), (589, 593, 594, 590), (590, 594, 595, 591), (591, 595, 592, 588), (596, 600, 601, 597), (598, 602, 603, 599), (601, 605, 606, 602), (602, 606, 607, 603), (603, 607, 604, 600), (607, 611, 608, 604), (608, 612, 613, 609), (609, 613, 614, 610), (610, 614, 615, 611), (611, 615, 612, 608), (612, 616, 617, 613), (613, 617, 618, 614), (615, 619, 616, 612), (616, 620, 621, 617), (617, 621, 622, 618), (618, 622, 623, 619), (619, 623, 620, 616), (620, 624, 625, 621), (621, 625, 626, 622), (622, 626, 627, 623), (624, 588, 589, 625), (625, 589, 590, 626), (626, 590, 591, 627), (627, 591, 588, 624)])
me_cylinder_036.polygons.foreach_set('use_smooth', [0, 0, 0, 0, 0, 0, 0, 0, 0, 0, 0, 0, 0, 0, 0, 0, 0, 0, 0, 0, 0, 0, 0, 0, 0, 0, 0, 0, 0, 0, 0, 0, 0, 0, 0, 0, 0, 0, 0, 0, 0, 0, 0, 0, 0, 0, 0, 0, 0, 0, 0, 0, 0, 0, 0, 0, 0, 0, 0, 0, 0, 0, 0, 0, 0, 0, 0, 0, 0, 0, 0, 0, 0, 0, 0, 0, 0, 0, 0, 0, 0, 0, 0, 0, 0, 0, 0, 0, 0, 0, 0, 0, 0, 0, 0, 0, 0, 0, 0, 0, 0, 0, 0, 0, 0, 0, 0, 0, 0, 0, 1, 1, 1, 1, 1, 1, 1, 1, 1, 1, 1, 1, 1, 1, 1, 1, 1, 1, 1, 1, 1, 1, 1, 1, 1, 1, 1, 1, 1, 1, 1, 1, 1, 1, 1, 1, 1, 1, 1, 1, 1, 1, 1, 1, 1, 1, 1, 1, 1, 1, 1, 1, 1, 1, 1, 1, 1, 1, 1, 1, 1, 1, 1, 1, 1, 1, 1, 1, 1, 1, 1, 1, 1, 1, 1, 1, 1, 1, 1, 1, 1, 1, 1, 1, 1, 1, 1, 1, 1, 1, 1, 1, 1, 1, 1, 1, 1, 1, 1, 1, 1, 1, 1, 1, 1, 1, 1, 1, 1, 1, 1, 1, 1, 1, 1, 1, 1, 1, 1, 1, 1, 1, 1, 1, 1, 1, 1, 1, 1, 1, 1, 1, 1, 1, 1, 1, 1, 1, 1, 1, 1, 1, 1, 1, 1, 1, 1, 1, 1, 1, 1, 1, 1, 1, 1, 1, 1, 1, 1, 1, 1, 1, 1, 1, 1, 1, 1, 1, 1, 1, 1, 1, 1, 1, 1, 1, 1, 1, 1, 1, 1, 1, 1, 1, 1, 1, 1, 1, 1, 1, 1, 1, 1, 1, 1, 1, 1, 1, 1, 1, 1, 1, 1, 1, 1, 1, 1, 1, 1, 1, 1, 1, 1, 1, 1, 1, 1, 1, 1, 1, 1, 1, 1, 1, 1, 1, 1, 1, 1, 1, 1, 1, 1, 1, 1, 1, 1, 1, 1, 1, 1, 1, 1, 1, 1, 1, 1, 1, 1, 1, 1, 1, 1, 1, 1, 1, 1, 1, 1, 1, 1, 1, 1, 1, 1, 1, 1, 1, 1, 1, 1, 1, 1, 1, 1, 1, 1, 1, 1, 1, 1, 1, 1, 1, 1, 1, 1, 1, 1, 1, 1, 1, 1, 1, 1, 1, 1, 1, 1, 1, 1, 1, 1, 1, 1, 1, 1, 1, 1, 1, 1, 1, 1, 1, 1, 1, 1, 1, 1, 1, 1, 1, 1, 1, 1, 1, 1, 1, 1, 1, 1, 1, 1, 1, 1, 1, 0, 0, 0, 0, 0, 0, 0, 0, 0, 0, 0, 0, 0, 0, 0, 0, 0, 0, 0, 0, 0, 0, 0, 0, 0, 0, 0, 0, 0, 0, 0, 0, 0, 0, 0, 0, 0, 0, 0, 0, 0, 0, 0, 0, 0, 0, 0, 0, 0, 0, 0, 0, 0, 0, 0, 0, 0, 0, 0, 0, 0, 0, 0, 0, 0, 0, 0, 0, 0, 0, 0, 0, 0, 0, 0, 0, 0, 0, 0, 0, 0, 0, 0, 0, 0, 0, 0, 0, 0, 0, 0, 0, 0, 0, 0, 0, 0, 0, 0, 0, 0, 0, 0, 0, 0, 0, 0, 0, 0, 0, 0, 0, 0, 0, 0, 0, 0, 0, 0, 0, 0, 0, 0, 0, 0, 0, 0, 0, 0, 0])
me_cylinder_036.polygons.foreach_set('material_index', [0, 0, 0, 0, 0, 0, 0, 0, 0, 0, 0, 0, 0, 0, 0, 0, 0, 0, 0, 0, 0, 0, 0, 0, 0, 0, 0, 0, 0, 0, 0, 0, 0, 0, 0, 0, 0, 0, 0, 0, 0, 0, 0, 0, 0, 0, 0, 0, 0, 0, 0, 0, 0, 0, 0, 0, 0, 0, 0, 0, 0, 0, 0, 0, 0, 0, 0, 0, 0, 0, 0, 0, 0, 0, 0, 0, 0, 0, 0, 0, 0, 0, 0, 0, 0, 0, 0, 0, 0, 0, 0, 0, 0, 0, 0, 0, 0, 0, 0, 0, 0, 0, 0, 0, 0, 0, 0, 0, 0, 0, 1, 1, 1, 1, 1, 1, 1, 1, 1, 1, 1, 1, 1, 1, 1, 1, 1, 1, 1, 1, 1, 1, 1, 1, 1, 1, 1, 1, 1, 1, 1, 1, 1, 1, 1, 1, 1, 1, 1, 1, 1, 1, 1, 1, 1, 1, 1, 1, 1, 1, 1, 1, 1, 1, 1, 1, 1, 1, 1, 1, 1, 1, 1, 1, 1, 1, 1, 1, 1, 1, 1, 1, 1, 1, 1, 1, 1, 1, 1, 1, 1, 1, 1, 1, 1, 1, 1, 1, 1, 1, 1, 1, 1, 1, 1, 1, 1, 1, 1, 1, 1, 1, 1, 1, 1, 1, 1, 1, 1, 1, 1, 1, 1, 1, 1, 1, 1, 1, 1, 1, 1, 1, 1, 1, 1, 1, 1, 1, 1, 1, 1, 1, 1, 1, 1, 1, 1, 1, 1, 1, 1, 1, 1, 1, 1, 1, 1, 1, 1, 1, 1, 1, 1, 1, 1, 1, 1, 1, 1, 1, 1, 1, 1, 1, 1, 1, 1, 1, 1, 1, 1, 1, 1, 1, 1, 1, 1, 1, 1, 1, 1, 1, 1, 1, 1, 1, 1, 1, 1, 1, 1, 1, 1, 1, 1, 1, 1, 1, 1, 1, 1, 1, 1, 1, 1, 1, 1, 1, 1, 1, 1, 1, 1, 1, 1, 1, 1, 1, 1, 1, 1, 1, 1, 1, 1, 1, 1, 1, 1, 1, 1, 1, 1, 1, 1, 1, 1, 1, 1, 1, 1, 1, 1, 1, 1, 1, 1, 1, 1, 1, 1, 1, 1, 1, 1, 1, 1, 1, 1, 1, 1, 1, 1, 1, 1, 1, 1, 1, 1, 1, 1, 1, 1, 1, 1, 1, 1, 1, 1, 1, 1, 1, 1, 1, 1, 1, 1, 1, 1, 1, 1, 1, 1, 1, 1, 1, 1, 1, 1, 1, 1, 1, 1, 1, 1, 1, 1, 1, 1, 1, 1, 1, 1, 1, 1, 1, 1, 1, 1, 1, 1, 1, 1, 1, 1, 1, 1, 1, 1, 1, 1, 1, 1, 1, 1, 1, 2, 2, 2, 2, 2, 2, 2, 2, 2, 2, 2, 2, 2, 2, 2, 2, 2, 2, 2, 2, 2, 2, 2, 2, 2, 2, 2, 2, 2, 2, 3, 2, 2, 2, 2, 2, 2, 2, 2, 2, 2, 2, 2, 2, 2, 2, 2, 2, 2, 2, 2, 2, 2, 2, 2, 2, 2, 2, 2, 2, 2, 2, 2, 2, 2, 2, 2, 2, 2, 2, 2, 2, 2, 2, 2, 2, 2, 2, 2, 2, 2, 2, 2, 2, 2, 2, 2, 2, 2, 2, 2, 2, 2, 2, 2, 2, 2, 2, 2, 2, 2, 2, 2, 2, 2, 2, 2, 2, 2, 2, 2, 2, 2, 2, 2, 2, 2, 2, 2, 2, 2, 2, 2, 2, 2, 2, 2, 2, 2, 2])
_uv = me_cylinder_036.uv_layers.new(name='UVMap')
_uv.uv.foreach_set('vector', [1.0, 0.5, 1.0, 1.0, 0.9167, 1.0, 0.9167, 0.5, 0.9167, 0.5, 0.9167, 1.0, 0.8333, 1.0, 0.8333, 0.5, 0.8333, 0.5, 0.8333, 1.0, 0.75, 1.0, 0.75, 0.5, 0.75, 0.5, 0.75, 1.0, 0.6667, 1.0, 0.6667, 0.5, 0.6667, 0.5, 0.6667, 1.0, 0.5833, 1.0, 0.5833, 0.5, 0.5833, 0.5, 0.5833, 1.0, 0.5, 1.0, 0.5, 0.5, 0.5, 0.5, 0.5, 1.0, 0.4167, 1.0, 0.4167, 0.5, 0.4167, 0.5, 0.4167, 1.0, 0.3333, 1.0, 0.3333, 0.5, 0.3333, 0.5, 0.3333, 1.0, 0.25, 1.0, 0.25, 0.5, 0.25, 0.5, 0.25, 1.0, 0.1667, 1.0, 0.1667, 0.5, 0.37, 0.4578, 0.25, 0.49, 0.13, 0.4578, 0.04215, 0.37, 0.01, 0.25, 0.04215, 0.13, 0.13, 0.04215, 0.25, 0.01, 0.37, 0.04215, 0.4578, 0.13, 0.49, 0.25, 0.4578, 0.37, 0.1667, 0.5, 0.1667, 1.0, 0.08333, 1.0, 0.08333, 0.5, 0.08333, 0.5, 0.08333, 1.0, 7.451e-08, 1.0, 7.451e-08, 0.5, 0.75, 0.49, 0.87, 0.4578, 0.9578, 0.37, 0.99, 0.25, 0.9578, 0.13, 0.87, 0.04215, 0.75, 0.01, 0.63, 0.04215, 0.5422, 0.13, 0.51, 0.25, 0.5422, 0.37, 0.63, 0.4578, 0.5, 0.5, 0.625, 0.5, 0.625, 0.6667, 0.5, 0.6667, 0.5, 0.6667, 0.625, 0.6667, 0.625, 0.8333, 0.5, 0.8333, 0.5, 0.8333, 0.625, 0.8333, 0.625, 1.0, 0.5, 1.0, 0.5, -1.11e-16, 0.625, -1.11e-16, 0.625, 0.1667, 0.5, 0.1667, 0.5, 0.1667, 0.625, 0.1667, 0.625, 0.3333, 0.5, 0.3333, 0.5, 0.3333, 0.625, 0.3333, 0.625, 0.5, 0.5, 0.5, 0.625, 0.5, 0.75, 0.5, 0.75, 0.6667, 0.625, 0.6667, 0.625, 0.6667, 0.75, 0.6667, 0.75, 0.8333, 0.625, 0.8333, 0.625, 0.8333, 0.75, 0.8333, 0.75, 1.0, 0.625, 1.0, 0.625, -1.11e-16, 0.75, -1.11e-16, 0.75, 0.1667, 0.625, 0.1667, 0.625, 0.1667, 0.75, 0.1667, 0.75, 0.3333, 0.625, 0.3333, 0.625, 0.3333, 0.75, 0.3333, 0.75, 0.5, 0.625, 0.5, 0.75, 0.5, 0.875, 0.5, 0.875, 0.6667, 0.75, 0.6667, 0.75, 0.6667, 0.875, 0.6667, 0.875, 0.8333, 0.75, 0.8333, 0.75, 0.8333, 0.875, 0.8333, 0.875, 1.0, 0.75, 1.0, 0.75, -1.11e-16, 0.875, -1.11e-16, 0.875, 0.1667, 0.75, 0.1667, 0.75, 0.1667, 0.875, 0.1667, 0.875, 0.3333, 0.75, 0.3333, 0.75, 0.3333, 0.875, 0.3333, 0.875, 0.5, 0.75, 0.5, 0.875, 0.5, 1.0, 0.5, 1.0, 0.6667, 0.875, 0.6667, 0.875, 0.6667, 1.0, 0.6667, 1.0, 0.8333, 0.875, 0.8333, 0.875, 0.8333, 1.0, 0.8333, 1.0, 1.0, 0.875, 1.0, 0.875, -1.11e-16, 1.0, -1.11e-16, 1.0, 0.1667, 0.875, 0.1667, 0.875, 0.1667, 1.0, 0.1667, 1.0, 0.3333, 0.875, 0.3333, 0.875, 0.3333, 1.0, 0.3333, 1.0, 0.5, 0.875, 0.5, 0.0, 0.5, 0.125, 0.5, 0.125, 0.6667, 0.0, 0.6667, 0.0, 0.6667, 0.125, 0.6667, 0.125, 0.8333, 0.0, 0.8333, 0.0, 0.8333, 0.125, 0.8333, 0.125, 1.0, 0.0, 1.0, 0.0, -1.11e-16, 0.125, -1.11e-16, 0.125, 0.1667, 0.0, 0.1667, 0.0, 0.1667, 0.125, 0.1667, 0.125, 0.3333, 0.0, 0.3333, 0.0, 0.3333, 0.125, 0.3333, 0.125, 0.5, 0.0, 0.5, 0.125, 0.5, 0.25, 0.5, 0.25, 0.6667, 0.125, 0.6667, 0.125, 0.6667, 0.25, 0.6667, 0.25, 0.8333, 0.125, 0.8333, 0.125, 0.8333, 0.25, 0.8333, 0.25, 1.0, 0.125, 1.0, 0.125, -1.11e-16, 0.25, -1.11e-16, 0.25, 0.1667, 0.125, 0.1667, 0.125, 0.1667, 0.25, 0.1667, 0.25, 0.3333, 0.125, 0.3333, 0.125, 0.3333, 0.25, 0.3333, 0.25, 0.5, 0.125, 0.5, 0.25, 0.5, 0.375, 0.5, 0.375, 0.6667, 0.25, 0.6667, 0.25, 0.6667, 0.375, 0.6667, 0.375, 0.8333, 0.25, 0.8333, 0.25, 0.8333, 0.375, 0.8333, 0.375, 1.0, 0.25, 1.0, 0.25, -1.11e-16, 0.375, -1.11e-16, 0.375, 0.1667, 0.25, 0.1667, 0.25, 0.1667, 0.375, 0.1667, 0.375, 0.3333, 0.25, 0.3333, 0.25, 0.3333, 0.375, 0.3333, 0.375, 0.5, 0.25, 0.5, 0.375, 0.5, 0.5, 0.5, 0.5, 0.6667, 0.375, 0.6667, 0.375, 0.6667, 0.5, 0.6667, 0.5, 0.8333, 0.375, 0.8333, 0.375, 0.8333, 0.5, 0.8333, 0.5, 1.0, 0.375, 1.0, 0.375, -1.11e-16, 0.5, -1.11e-16, 0.5, 0.1667, 0.375, 0.1667, 0.375, 0.1667, 0.5, 0.1667, 0.5, 0.3333, 0.375, 0.3333, 0.375, 0.3333, 0.5, 0.3333, 0.5, 0.5, 0.375, 0.5, 0.5, 0.5, 0.625, 0.5, 0.625, 0.6667, 0.5, 0.6667, 0.5, 0.6667, 0.625, 0.6667, 0.625, 0.8333, 0.5, 0.8333, 0.5, 0.8333, 0.625, 0.8333, 0.625, 1.0, 0.5, 1.0, 0.5, -1.11e-16, 0.625, -1.11e-16, 0.625, 0.1667, 0.5, 0.1667, 0.5, 0.1667, 0.625, 0.1667, 0.625, 0.3333, 0.5, 0.3333, 0.5, 0.3333, 0.625, 0.3333, 0.625, 0.5, 0.5, 0.5, 0.625, 0.5, 0.75, 0.5, 0.75, 0.6667, 0.625, 0.6667, 0.625, 0.6667, 0.75, 0.6667, 0.75, 0.8333, 0.625, 0.8333, 0.625, 0.8333, 0.75, 0.8333, 0.75, 1.0, 0.625, 1.0, 0.625, -1.11e-16, 0.75, -1.11e-16, 0.75, 0.1667, 0.625, 0.1667, 0.625, 0.1667, 0.75, 0.1667, 0.75, 0.3333, 0.625, 0.3333, 0.625, 0.3333, 0.75, 0.3333, 0.75, 0.5, 0.625, 0.5, 0.75, 0.5, 0.875, 0.5, 0.875, 0.6667, 0.75, 0.6667, 0.75, 0.6667, 0.875, 0.6667, 0.875, 0.8333, 0.75, 0.8333, 0.75, 0.8333, 0.875, 0.8333, 0.875, 1.0, 0.75, 1.0, 0.75, -1.11e-16, 0.875, -1.11e-16, 0.875, 0.1667, 0.75, 0.1667, 0.75, 0.1667, 0.875, 0.1667, 0.875, 0.3333, 0.75, 0.3333, 0.75, 0.3333, 0.875, 0.3333, 0.875, 0.5, 0.75, 0.5, 0.875, 0.5, 1.0, 0.5, 1.0, 0.6667, 0.875, 0.6667, 0.875, 0.6667, 1.0, 0.6667, 1.0, 0.8333, 0.875, 0.8333, 0.875, 0.8333, 1.0, 0.8333, 1.0, 1.0, 0.875, 1.0, 0.875, -1.11e-16, 1.0, -1.11e-16, 1.0, 0.1667, 0.875, 0.1667, 0.875, 0.1667, 1.0, 0.1667, 1.0, 0.3333, 0.875, 0.3333, 0.875, 0.3333, 1.0, 0.3333, 1.0, 0.5, 0.875, 0.5, 0.0, 0.5, 0.125, 0.5, 0.125, 0.6667, 0.0, 0.6667, 0.0, 0.6667, 0.125, 0.6667, 0.125, 0.8333, 0.0, 0.8333, 0.0, 0.8333, 0.125, 0.8333, 0.125, 1.0, 0.0, 1.0, 0.0, -1.11e-16, 0.125, -1.11e-16, 0.125, 0.1667, 0.0, 0.1667, 0.0, 0.1667, 0.125, 0.1667, 0.125, 0.3333, 0.0, 0.3333, 0.0, 0.3333, 0.125, 0.3333, 0.125, 0.5, 0.0, 0.5, 0.125, 0.5, 0.25, 0.5, 0.25, 0.6667, 0.125, 0.6667, 0.125, 0.6667, 0.25, 0.6667, 0.25, 0.8333, 0.125, 0.8333, 0.125, 0.8333, 0.25, 0.8333, 0.25, 1.0, 0.125, 1.0, 0.125, -1.11e-16, 0.25, -1.11e-16, 0.25, 0.1667, 0.125, 0.1667, 0.125, 0.1667, 0.25, 0.1667, 0.25, 0.3333, 0.125, 0.3333, 0.125, 0.3333, 0.25, 0.3333, 0.25, 0.5, 0.125, 0.5, 0.25, 0.5, 0.375, 0.5, 0.375, 0.6667, 0.25, 0.6667, 0.25, 0.6667, 0.375, 0.6667, 0.375, 0.8333, 0.25, 0.8333, 0.25, 0.8333, 0.375, 0.8333, 0.375, 1.0, 0.25, 1.0, 0.25, -1.11e-16, 0.375, -1.11e-16, 0.375, 0.1667, 0.25, 0.1667, 0.25, 0.1667, 0.375, 0.1667, 0.375, 0.3333, 0.25, 0.3333, 0.25, 0.3333, 0.375, 0.3333, 0.375, 0.5, 0.25, 0.5, 0.375, 0.5, 0.5, 0.5, 0.5, 0.6667, 0.375, 0.6667, 0.375, 0.6667, 0.5, 0.6667, 0.5, 0.8333, 0.375, 0.8333, 0.375, 0.8333, 0.5, 0.8333, 0.5, 1.0, 0.375, 1.0, 0.375, -1.11e-16, 0.5, -1.11e-16, 0.5, 0.1667, 0.375, 0.1667, 0.375, 0.1667, 0.5, 0.1667, 0.5, 0.3333, 0.375, 0.3333, 0.375, 0.3333, 0.5, 0.3333, 0.5, 0.5, 0.375, 0.5, 0.0, 1.0, 0.08333, 1.0, 0.08333, 0.9, 0.0, 0.9, 0.0, 0.1, 0.08333, 0.1, 0.08333, 0.0, 0.0, 0.0, 0.0, 0.2, 0.08333, 0.2, 0.08333, 0.1, 0.0, 0.1, 0.0, 0.3, 0.08333, 0.3, 0.08333, 0.2, 0.0, 0.2, 0.0, 0.4, 0.08333, 0.4, 0.08333, 0.3, 0.0, 0.3, 0.0, 0.5, 0.08333, 0.5, 0.08333, 0.4, 0.0, 0.4, 0.0, 0.6, 0.08333, 0.6, 0.08333, 0.5, 0.0, 0.5, 0.0, 0.7, 0.08333, 0.7, 0.08333, 0.6, 0.0, 0.6, 0.0, 0.8, 0.08333, 0.8, 0.08333, 0.7, 0.0, 0.7, 0.0, 0.9, 0.08333, 0.9, 0.08333, 0.8, 0.0, 0.8, 0.08333, 1.0, 0.1667, 1.0, 0.1667, 0.9, 0.08333, 0.9, 0.08333, 0.1, 0.1667, 0.1, 0.1667, 0.0, 0.08333, 0.0, 0.08333, 0.2, 0.1667, 0.2, 0.1667, 0.1, 0.08333, 0.1, 0.08333, 0.3, 0.1667, 0.3, 0.1667, 0.2, 0.08333, 0.2, 0.08333, 0.4, 0.1667, 0.4, 0.1667, 0.3, 0.08333, 0.3, 0.08333, 0.5, 0.1667, 0.5, 0.1667, 0.4, 0.08333, 0.4, 0.08333, 0.6, 0.1667, 0.6, 0.1667, 0.5, 0.08333, 0.5, 0.08333, 0.7, 0.1667, 0.7, 0.1667, 0.6, 0.08333, 0.6, 0.08333, 0.8, 0.1667, 0.8, 0.1667, 0.7, 0.08333, 0.7, 0.08333, 0.9, 0.1667, 0.9, 0.1667, 0.8, 0.08333, 0.8, 0.1667, 1.0, 0.25, 1.0, 0.25, 0.9, 0.1667, 0.9, 0.1667, 0.1, 0.25, 0.1, 0.25, 0.0, 0.1667, 0.0, 0.1667, 0.2, 0.25, 0.2, 0.25, 0.1, 0.1667, 0.1, 0.1667, 0.3, 0.25, 0.3, 0.25, 0.2, 0.1667, 0.2, 0.1667, 0.4, 0.25, 0.4, 0.25, 0.3, 0.1667, 0.3, 0.1667, 0.5, 0.25, 0.5, 0.25, 0.4, 0.1667, 0.4, 0.1667, 0.6, 0.25, 0.6, 0.25, 0.5, 0.1667, 0.5, 0.1667, 0.7, 0.25, 0.7, 0.25, 0.6, 0.1667, 0.6, 0.1667, 0.8, 0.25, 0.8, 0.25, 0.7, 0.1667, 0.7, 0.1667, 0.9, 0.25, 0.9, 0.25, 0.8, 0.1667, 0.8, 0.25, 1.0, 0.3333, 1.0, 0.3333, 0.9, 0.25, 0.9, 0.25, 0.1, 0.3333, 0.1, 0.3333, 0.0, 0.25, 0.0, 0.25, 0.2, 0.3333, 0.2, 0.3333, 0.1, 0.25, 0.1, 0.25, 0.3, 0.3333, 0.3, 0.3333, 0.2, 0.25, 0.2, 0.25, 0.4, 0.3333, 0.4, 0.3333, 0.3, 0.25, 0.3, 0.25, 0.5, 0.3333, 0.5, 0.3333, 0.4, 0.25, 0.4, 0.25, 0.6, 0.3333, 0.6, 0.3333, 0.5, 0.25, 0.5, 0.25, 0.7, 0.3333, 0.7, 0.3333, 0.6, 0.25, 0.6, 0.25, 0.8, 0.3333, 0.8, 0.3333, 0.7, 0.25, 0.7, 0.25, 0.9, 0.3333, 0.9, 0.3333, 0.8, 0.25, 0.8, 0.3333, 1.0, 0.4167, 1.0, 0.4167, 0.9, 0.3333, 0.9, 0.3333, 0.1, 0.4167, 0.1, 0.4167, 0.0, 0.3333, 0.0, 0.3333, 0.2, 0.4167, 0.2, 0.4167, 0.1, 0.3333, 0.1, 0.3333, 0.3, 0.4167, 0.3, 0.4167, 0.2, 0.3333, 0.2, 0.3333, 0.4, 0.4167, 0.4, 0.4167, 0.3, 0.3333, 0.3, 0.3333, 0.5, 0.4167, 0.5, 0.4167, 0.4, 0.3333, 0.4, 0.3333, 0.6, 0.4167, 0.6, 0.4167, 0.5, 0.3333, 0.5, 0.3333, 0.7, 0.4167, 0.7, 0.4167, 0.6, 0.3333, 0.6, 0.3333, 0.8, 0.4167, 0.8, 0.4167, 0.7, 0.3333, 0.7, 0.3333, 0.9, 0.4167, 0.9, 0.4167, 0.8, 0.3333, 0.8, 0.4167, 1.0, 0.5, 1.0, 0.5, 0.9, 0.4167, 0.9, 0.4167, 0.1, 0.5, 0.1, 0.5, 0.0, 0.4167, 0.0, 0.4167, 0.2, 0.5, 0.2, 0.5, 0.1, 0.4167, 0.1, 0.4167, 0.3, 0.5, 0.3, 0.5, 0.2, 0.4167, 0.2, 0.4167, 0.4, 0.5, 0.4, 0.5, 0.3, 0.4167, 0.3, 0.4167, 0.5, 0.5, 0.5, 0.5, 0.4, 0.4167, 0.4, 0.4167, 0.6, 0.5, 0.6, 0.5, 0.5, 0.4167, 0.5, 0.4167, 0.7, 0.5, 0.7, 0.5, 0.6, 0.4167, 0.6, 0.4167, 0.8, 0.5, 0.8, 0.5, 0.7, 0.4167, 0.7, 0.4167, 0.9, 0.5, 0.9, 0.5, 0.8, 0.4167, 0.8, 0.5, 1.0, 0.5833, 1.0, 0.5833, 0.9, 0.5, 0.9, 0.5, 0.1, 0.5833, 0.1, 0.5833, 0.0, 0.5, 0.0, 0.5, 0.2, 0.5833, 0.2, 0.5833, 0.1, 0.5, 0.1, 0.5, 0.3, 0.5833, 0.3, 0.5833, 0.2, 0.5, 0.2, 0.5, 0.4, 0.5833, 0.4, 0.5833, 0.3, 0.5, 0.3, 0.5, 0.5, 0.5833, 0.5, 0.5833, 0.4, 0.5, 0.4, 0.5, 0.6, 0.5833, 0.6, 0.5833, 0.5, 0.5, 0.5, 0.5, 0.7, 0.5833, 0.7, 0.5833, 0.6, 0.5, 0.6, 0.5, 0.8, 0.5833, 0.8, 0.5833, 0.7, 0.5, 0.7, 0.5, 0.9, 0.5833, 0.9, 0.5833, 0.8, 0.5, 0.8, 0.5833, 1.0, 0.6667, 1.0, 0.6667, 0.9, 0.5833, 0.9, 0.5833, 0.1, 0.6667, 0.1, 0.6667, 0.0, 0.5833, 0.0, 0.5833, 0.2, 0.6667, 0.2, 0.6667, 0.1, 0.5833, 0.1, 0.5833, 0.3, 0.6667, 0.3, 0.6667, 0.2, 0.5833, 0.2, 0.5833, 0.4, 0.6667, 0.4, 0.6667, 0.3, 0.5833, 0.3, 0.5833, 0.5, 0.6667, 0.5, 0.6667, 0.4, 0.5833, 0.4, 0.5833, 0.6, 0.6667, 0.6, 0.6667, 0.5, 0.5833, 0.5, 0.5833, 0.7, 0.6667, 0.7, 0.6667, 0.6, 0.5833, 0.6, 0.5833, 0.8, 0.6667, 0.8, 0.6667, 0.7, 0.5833, 0.7, 0.5833, 0.9, 0.6667, 0.9, 0.6667, 0.8, 0.5833, 0.8, 0.6667, 1.0, 0.75, 1.0, 0.75, 0.9, 0.6667, 0.9, 0.6667, 0.1, 0.75, 0.1, 0.75, 0.0, 0.6667, 0.0, 0.6667, 0.2, 0.75, 0.2, 0.75, 0.1, 0.6667, 0.1, 0.6667, 0.3, 0.75, 0.3, 0.75, 0.2, 0.6667, 0.2, 0.6667, 0.4, 0.75, 0.4, 0.75, 0.3, 0.6667, 0.3, 0.6667, 0.5, 0.75, 0.5, 0.75, 0.4, 0.6667, 0.4, 0.6667, 0.6, 0.75, 0.6, 0.75, 0.5, 0.6667, 0.5, 0.6667, 0.7, 0.75, 0.7, 0.75, 0.6, 0.6667, 0.6, 0.6667, 0.8, 0.75, 0.8, 0.75, 0.7, 0.6667, 0.7, 0.6667, 0.9, 0.75, 0.9, 0.75, 0.8, 0.6667, 0.8, 0.75, 1.0, 0.8333, 1.0, 0.8333, 0.9, 0.75, 0.9, 0.75, 0.1, 0.8333, 0.1, 0.8333, 0.0, 0.75, 0.0, 0.75, 0.2, 0.8333, 0.2, 0.8333, 0.1, 0.75, 0.1, 0.75, 0.3, 0.8333, 0.3, 0.8333, 0.2, 0.75, 0.2, 0.75, 0.4, 0.8333, 0.4, 0.8333, 0.3, 0.75, 0.3, 0.75, 0.5, 0.8333, 0.5, 0.8333, 0.4, 0.75, 0.4, 0.75, 0.6, 0.8333, 0.6, 0.8333, 0.5, 0.75, 0.5, 0.75, 0.7, 0.8333, 0.7, 0.8333, 0.6, 0.75, 0.6, 0.75, 0.8, 0.8333, 0.8, 0.8333, 0.7, 0.75, 0.7, 0.75, 0.9, 0.8333, 0.9, 0.8333, 0.8, 0.75, 0.8, 0.8333, 1.0, 0.9167, 1.0, 0.9167, 0.9, 0.8333, 0.9, 0.8333, 0.1, 0.9167, 0.1, 0.9167, 0.0, 0.8333, 0.0, 0.8333, 0.2, 0.9167, 0.2, 0.9167, 0.1, 0.8333, 0.1, 0.8333, 0.3, 0.9167, 0.3, 0.9167, 0.2, 0.8333, 0.2, 0.8333, 0.4, 0.9167, 0.4, 0.9167, 0.3, 0.8333, 0.3, 0.8333, 0.5, 0.9167, 0.5, 0.9167, 0.4, 0.8333, 0.4, 0.8333, 0.6, 0.9167, 0.6, 0.9167, 0.5, 0.8333, 0.5, 0.8333, 0.7, 0.9167, 0.7, 0.9167, 0.6, 0.8333, 0.6, 0.8333, 0.8, 0.9167, 0.8, 0.9167, 0.7, 0.8333, 0.7, 0.8333, 0.9, 0.9167, 0.9, 0.9167, 0.8, 0.8333, 0.8, 0.9167, 1.0, 1.0, 1.0, 1.0, 0.9, 0.9167, 0.9, 0.9167, 0.1, 1.0, 0.1, 1.0, 0.0, 0.9167, 0.0, 0.9167, 0.2, 1.0, 0.2, 1.0, 0.1, 0.9167, 0.1, 0.9167, 0.3, 1.0, 0.3, 1.0, 0.2, 0.9167, 0.2, 0.9167, 0.4, 1.0, 0.4, 1.0, 0.3, 0.9167, 0.3, 0.9167, 0.5, 1.0, 0.5, 1.0, 0.4, 0.9167, 0.4, 0.9167, 0.6, 1.0, 0.6, 1.0, 0.5, 0.9167, 0.5, 0.9167, 0.7, 1.0, 0.7, 1.0, 0.6, 0.9167, 0.6, 0.9167, 0.8, 1.0, 0.8, 1.0, 0.7, 0.9167, 0.7, 0.9167, 0.9, 1.0, 0.9, 1.0, 0.8, 0.9167, 0.8, 0.0, 1.0, 0.08333, 1.0, 0.08333, 0.9, 0.0, 0.9, 0.0, 0.1, 0.08333, 0.1, 0.08333, 0.0, 0.0, 0.0, 0.0, 0.2, 0.08333, 0.2, 0.08333, 0.1, 0.0, 0.1, 0.0, 0.3, 0.08333, 0.3, 0.08333, 0.2, 0.0, 0.2, 0.0, 0.4, 0.08333, 0.4, 0.08333, 0.3, 0.0, 0.3, 0.0, 0.5, 0.08333, 0.5, 0.08333, 0.4, 0.0, 0.4, 0.0, 0.6, 0.08333, 0.6, 0.08333, 0.5, 0.0, 0.5, 0.0, 0.7, 0.08333, 0.7, 0.08333, 0.6, 0.0, 0.6, 0.0, 0.8, 0.08333, 0.8, 0.08333, 0.7, 0.0, 0.7, 0.0, 0.9, 0.08333, 0.9, 0.08333, 0.8, 0.0, 0.8, 0.08333, 1.0, 0.1667, 1.0, 0.1667, 0.9, 0.08333, 0.9, 0.08333, 0.1, 0.1667, 0.1, 0.1667, 0.0, 0.08333, 0.0, 0.08333, 0.2, 0.1667, 0.2, 0.1667, 0.1, 0.08333, 0.1, 0.08333, 0.3, 0.1667, 0.3, 0.1667, 0.2, 0.08333, 0.2, 0.08333, 0.4, 0.1667, 0.4, 0.1667, 0.3, 0.08333, 0.3, 0.08333, 0.5, 0.1667, 0.5, 0.1667, 0.4, 0.08333, 0.4, 0.08333, 0.6, 0.1667, 0.6, 0.1667, 0.5, 0.08333, 0.5, 0.08333, 0.7, 0.1667, 0.7, 0.1667, 0.6, 0.08333, 0.6, 0.08333, 0.8, 0.1667, 0.8, 0.1667, 0.7, 0.08333, 0.7, 0.08333, 0.9, 0.1667, 0.9, 0.1667, 0.8, 0.08333, 0.8, 0.1667, 1.0, 0.25, 1.0, 0.25, 0.9, 0.1667, 0.9, 0.1667, 0.1, 0.25, 0.1, 0.25, 0.0, 0.1667, 0.0, 0.1667, 0.2, 0.25, 0.2, 0.25, 0.1, 0.1667, 0.1, 0.1667, 0.3, 0.25, 0.3, 0.25, 0.2, 0.1667, 0.2, 0.1667, 0.4, 0.25, 0.4, 0.25, 0.3, 0.1667, 0.3, 0.1667, 0.5, 0.25, 0.5, 0.25, 0.4, 0.1667, 0.4, 0.1667, 0.6, 0.25, 0.6, 0.25, 0.5, 0.1667, 0.5, 0.1667, 0.7, 0.25, 0.7, 0.25, 0.6, 0.1667, 0.6, 0.1667, 0.8, 0.25, 0.8, 0.25, 0.7, 0.1667, 0.7, 0.1667, 0.9, 0.25, 0.9, 0.25, 0.8, 0.1667, 0.8, 0.25, 1.0, 0.3333, 1.0, 0.3333, 0.9, 0.25, 0.9, 0.25, 0.1, 0.3333, 0.1, 0.3333, 0.0, 0.25, 0.0, 0.25, 0.2, 0.3333, 0.2, 0.3333, 0.1, 0.25, 0.1, 0.25, 0.3, 0.3333, 0.3, 0.3333, 0.2, 0.25, 0.2, 0.25, 0.4, 0.3333, 0.4, 0.3333, 0.3, 0.25, 0.3, 0.25, 0.5, 0.3333, 0.5, 0.3333, 0.4, 0.25, 0.4, 0.25, 0.6, 0.3333, 0.6, 0.3333, 0.5, 0.25, 0.5, 0.25, 0.7, 0.3333, 0.7, 0.3333, 0.6, 0.25, 0.6, 0.25, 0.8, 0.3333, 0.8, 0.3333, 0.7, 0.25, 0.7, 0.25, 0.9, 0.3333, 0.9, 0.3333, 0.8, 0.25, 0.8, 0.3333, 1.0, 0.4167, 1.0, 0.4167, 0.9, 0.3333, 0.9, 0.3333, 0.1, 0.4167, 0.1, 0.4167, 0.0, 0.3333, 0.0, 0.3333, 0.2, 0.4167, 0.2, 0.4167, 0.1, 0.3333, 0.1, 0.3333, 0.3, 0.4167, 0.3, 0.4167, 0.2, 0.3333, 0.2, 0.3333, 0.4, 0.4167, 0.4, 0.4167, 0.3, 0.3333, 0.3, 0.3333, 0.5, 0.4167, 0.5, 0.4167, 0.4, 0.3333, 0.4, 0.3333, 0.6, 0.4167, 0.6, 0.4167, 0.5, 0.3333, 0.5, 0.3333, 0.7, 0.4167, 0.7, 0.4167, 0.6, 0.3333, 0.6, 0.3333, 0.8, 0.4167, 0.8, 0.4167, 0.7, 0.3333, 0.7, 0.3333, 0.9, 0.4167, 0.9, 0.4167, 0.8, 0.3333, 0.8, 0.4167, 1.0, 0.5, 1.0, 0.5, 0.9, 0.4167, 0.9, 0.4167, 0.1, 0.5, 0.1, 0.5, 0.0, 0.4167, 0.0, 0.4167, 0.2, 0.5, 0.2, 0.5, 0.1, 0.4167, 0.1, 0.4167, 0.3, 0.5, 0.3, 0.5, 0.2, 0.4167, 0.2, 0.4167, 0.4, 0.5, 0.4, 0.5, 0.3, 0.4167, 0.3, 0.4167, 0.5, 0.5, 0.5, 0.5, 0.4, 0.4167, 0.4, 0.4167, 0.6, 0.5, 0.6, 0.5, 0.5, 0.4167, 0.5, 0.4167, 0.7, 0.5, 0.7, 0.5, 0.6, 0.4167, 0.6, 0.4167, 0.8, 0.5, 0.8, 0.5, 0.7, 0.4167, 0.7, 0.4167, 0.9, 0.5, 0.9, 0.5, 0.8, 0.4167, 0.8, 0.5, 1.0, 0.5833, 1.0, 0.5833, 0.9, 0.5, 0.9, 0.5, 0.1, 0.5833, 0.1, 0.5833, 0.0, 0.5, 0.0, 0.5, 0.2, 0.5833, 0.2, 0.5833, 0.1, 0.5, 0.1, 0.5, 0.3, 0.5833, 0.3, 0.5833, 0.2, 0.5, 0.2, 0.5, 0.4, 0.5833, 0.4, 0.5833, 0.3, 0.5, 0.3, 0.5, 0.5, 0.5833, 0.5, 0.5833, 0.4, 0.5, 0.4, 0.5, 0.6, 0.5833, 0.6, 0.5833, 0.5, 0.5, 0.5, 0.5, 0.7, 0.5833, 0.7, 0.5833, 0.6, 0.5, 0.6, 0.5, 0.8, 0.5833, 0.8, 0.5833, 0.7, 0.5, 0.7, 0.5, 0.9, 0.5833, 0.9, 0.5833, 0.8, 0.5, 0.8, 0.5833, 1.0, 0.6667, 1.0, 0.6667, 0.9, 0.5833, 0.9, 0.5833, 0.1, 0.6667, 0.1, 0.6667, 0.0, 0.5833, 0.0, 0.5833, 0.2, 0.6667, 0.2, 0.6667, 0.1, 0.5833, 0.1, 0.5833, 0.3, 0.6667, 0.3, 0.6667, 0.2, 0.5833, 0.2, 0.5833, 0.4, 0.6667, 0.4, 0.6667, 0.3, 0.5833, 0.3, 0.5833, 0.5, 0.6667, 0.5, 0.6667, 0.4, 0.5833, 0.4, 0.5833, 0.6, 0.6667, 0.6, 0.6667, 0.5, 0.5833, 0.5, 0.5833, 0.7, 0.6667, 0.7, 0.6667, 0.6, 0.5833, 0.6, 0.5833, 0.8, 0.6667, 0.8, 0.6667, 0.7, 0.5833, 0.7, 0.5833, 0.9, 0.6667, 0.9, 0.6667, 0.8, 0.5833, 0.8, 0.6667, 1.0, 0.75, 1.0, 0.75, 0.9, 0.6667, 0.9, 0.6667, 0.1, 0.75, 0.1, 0.75, 0.0, 0.6667, 0.0, 0.6667, 0.2, 0.75, 0.2, 0.75, 0.1, 0.6667, 0.1, 0.6667, 0.3, 0.75, 0.3, 0.75, 0.2, 0.6667, 0.2, 0.6667, 0.4, 0.75, 0.4, 0.75, 0.3, 0.6667, 0.3, 0.6667, 0.5, 0.75, 0.5, 0.75, 0.4, 0.6667, 0.4, 0.6667, 0.6, 0.75, 0.6, 0.75, 0.5, 0.6667, 0.5, 0.6667, 0.7, 0.75, 0.7, 0.75, 0.6, 0.6667, 0.6, 0.6667, 0.8, 0.75, 0.8, 0.75, 0.7, 0.6667, 0.7, 0.6667, 0.9, 0.75, 0.9, 0.75, 0.8, 0.6667, 0.8, 0.75, 1.0, 0.8333, 1.0, 0.8333, 0.9, 0.75, 0.9, 0.75, 0.1, 0.8333, 0.1, 0.8333, 0.0, 0.75, 0.0, 0.75, 0.2, 0.8333, 0.2, 0.8333, 0.1, 0.75, 0.1, 0.75, 0.3, 0.8333, 0.3, 0.8333, 0.2, 0.75, 0.2, 0.75, 0.4, 0.8333, 0.4, 0.8333, 0.3, 0.75, 0.3, 0.75, 0.5, 0.8333, 0.5, 0.8333, 0.4, 0.75, 0.4, 0.75, 0.6, 0.8333, 0.6, 0.8333, 0.5, 0.75, 0.5, 0.75, 0.7, 0.8333, 0.7, 0.8333, 0.6, 0.75, 0.6, 0.75, 0.8, 0.8333, 0.8, 0.8333, 0.7, 0.75, 0.7, 0.75, 0.9, 0.8333, 0.9, 0.8333, 0.8, 0.75, 0.8, 0.8333, 1.0, 0.9167, 1.0, 0.9167, 0.9, 0.8333, 0.9, 0.8333, 0.1, 0.9167, 0.1, 0.9167, 0.0, 0.8333, 0.0, 0.8333, 0.2, 0.9167, 0.2, 0.9167, 0.1, 0.8333, 0.1, 0.8333, 0.3, 0.9167, 0.3, 0.9167, 0.2, 0.8333, 0.2, 0.8333, 0.4, 0.9167, 0.4, 0.9167, 0.3, 0.8333, 0.3, 0.8333, 0.5, 0.9167, 0.5, 0.9167, 0.4, 0.8333, 0.4, 0.8333, 0.6, 0.9167, 0.6, 0.9167, 0.5, 0.8333, 0.5, 0.8333, 0.7, 0.9167, 0.7, 0.9167, 0.6, 0.8333, 0.6, 0.8333, 0.8, 0.9167, 0.8, 0.9167, 0.7, 0.8333, 0.7, 0.8333, 0.9, 0.9167, 0.9, 0.9167, 0.8, 0.8333, 0.8, 0.9167, 1.0, 1.0, 1.0, 1.0, 0.9, 0.9167, 0.9, 0.9167, 0.1, 1.0, 0.1, 1.0, 0.0, 0.9167, 0.0, 0.9167, 0.2, 1.0, 0.2, 1.0, 0.1, 0.9167, 0.1, 0.9167, 0.3, 1.0, 0.3, 1.0, 0.2, 0.9167, 0.2, 0.9167, 0.4, 1.0, 0.4, 1.0, 0.3, 0.9167, 0.3, 0.9167, 0.5, 1.0, 0.5, 1.0, 0.4, 0.9167, 0.4, 0.9167, 0.6, 1.0, 0.6, 1.0, 0.5, 0.9167, 0.5, 0.9167, 0.7, 1.0, 0.7, 1.0, 0.6, 0.9167, 0.6, 0.9167, 0.8, 1.0, 0.8, 1.0, 0.7, 0.9167, 0.7, 0.9167, 0.9, 1.0, 0.9, 1.0, 0.8, 0.9167, 0.8, 0.0, 1.0, 0.08333, 1.0, 0.08333, 0.875, 0.0, 0.875, 0.0, 0.125, 0.08333, 0.125, 0.08333, 0.0, 0.0, 0.0, 0.0, 0.25, 0.08333, 0.25, 0.08333, 0.125, 0.0, 0.125, 0.0, 0.375, 0.08333, 0.375, 0.08333, 0.25, 0.0, 0.25, 0.0, 0.5, 0.08333, 0.5, 0.08333, 0.375, 0.0, 0.375, 0.0, 0.625, 0.08333, 0.625, 0.08333, 0.5, 0.0, 0.5, 0.0, 0.75, 0.08333, 0.75, 0.08333, 0.625, 0.0, 0.625, 0.0, 0.875, 0.08333, 0.875, 0.08333, 0.75, 0.0, 0.75, 0.08333, 1.0, 0.1667, 1.0, 0.1667, 0.875, 0.08333, 0.875, 0.08333, 0.125, 0.1667, 0.125, 0.1667, 0.0, 0.08333, 0.0, 0.08333, 0.25, 0.1667, 0.25, 0.1667, 0.125, 0.08333, 0.125, 0.08333, 0.375, 0.1667, 0.375, 0.1667, 0.25, 0.08333, 0.25, 0.08333, 0.5, 0.1667, 0.5, 0.1667, 0.375, 0.08333, 0.375, 0.08333, 0.625, 0.1667, 0.625, 0.1667, 0.5, 0.08333, 0.5, 0.08333, 0.75, 0.1667, 0.75, 0.1667, 0.625, 0.08333, 0.625, 0.08333, 0.875, 0.1667, 0.875, 0.1667, 0.75, 0.08333, 0.75, 0.1667, 1.0, 0.25, 1.0, 0.25, 0.875, 0.1667, 0.875, 0.1667, 0.125, 0.25, 0.125, 0.25, 0.0, 0.1667, 0.0, 0.1667, 0.25, 0.25, 0.25, 0.25, 0.125, 0.1667, 0.125, 0.1667, 0.375, 0.25, 0.375, 0.25, 0.25, 0.1667, 0.25, 0.1667, 0.5, 0.25, 0.5, 0.25, 0.375, 0.1667, 0.375, 0.1667, 0.625, 0.25, 0.625, 0.25, 0.5, 0.1667, 0.5, 0.1667, 0.75, 0.25, 0.75, 0.25, 0.625, 0.1667, 0.625, 0.1667, 0.875, 0.25, 0.875, 0.25, 0.75, 0.1667, 0.75, 0.25, 1.0, 0.3333, 1.0, 0.3333, 0.875, 0.25, 0.875, 0.25, 0.125, 0.3333, 0.125, 0.3333, 0.0, 0.25, 0.0, 0.25, 0.25, 0.3333, 0.25, 0.3333, 0.125, 0.25, 0.125, 0.25, 0.375, 0.3333, 0.375, 0.3333, 0.25, 0.25, 0.25, 0.25, 0.5, 0.3333, 0.5, 0.3333, 0.375, 0.25, 0.375, 0.25, 0.625, 0.3333, 0.625, 0.3333, 0.5, 0.25, 0.5, 0.25, 0.75, 0.3333, 0.75, 0.3333, 0.625, 0.25, 0.625, 0.25, 0.875, 0.3333, 0.875, 0.3333, 0.75, 0.25, 0.75, 0.3333, 1.0, 0.4167, 1.0, 0.4167, 0.875, 0.3333, 0.875, 0.3333, 0.125, 0.4167, 0.125, 0.4167, 0.0, 0.3333, 0.0, 0.3333, 0.25, 0.4167, 0.25, 0.4167, 0.125, 0.3333, 0.125, 0.3333, 0.375, 0.4167, 0.375, 0.4167, 0.25, 0.3333, 0.25, 0.3333, 0.5, 0.4167, 0.5, 0.4167, 0.375, 0.3333, 0.375, 0.3333, 0.625, 0.4167, 0.625, 0.4167, 0.5, 0.3333, 0.5, 0.3333, 0.75, 0.4167, 0.75, 0.4167, 0.625, 0.3333, 0.625, 0.3333, 0.875, 0.4167, 0.875, 0.4167, 0.75, 0.3333, 0.75, 0.4167, 1.0, 0.5, 1.0, 0.5, 0.875, 0.4167, 0.875, 0.4167, 0.125, 0.5, 0.125, 0.5, 0.0, 0.4167, 0.0, 0.4167, 0.25, 0.5, 0.25, 0.5, 0.125, 0.4167, 0.125, 0.4167, 0.375, 0.5, 0.375, 0.5, 0.25, 0.4167, 0.25, 0.4167, 0.5, 0.5, 0.5, 0.5, 0.375, 0.4167, 0.375, 0.4167, 0.625, 0.5, 0.625, 0.5, 0.5, 0.4167, 0.5, 0.4167, 0.75, 0.5, 0.75, 0.5, 0.625, 0.4167, 0.625, 0.4167, 0.875, 0.5, 0.875, 0.5, 0.75, 0.4167, 0.75, 0.5, 1.0, 0.5833, 1.0, 0.5833, 0.875, 0.5, 0.875, 0.5, 0.125, 0.5833, 0.125, 0.5833, 0.0, 0.5, 0.0, 0.5, 0.25, 0.5833, 0.25, 0.5833, 0.125, 0.5, 0.125, 0.5, 0.375, 0.5833, 0.375, 0.5833, 0.25, 0.5, 0.25, 0.5, 0.5, 0.5833, 0.5, 0.5833, 0.375, 0.5, 0.375, 0.5, 0.625, 0.5833, 0.625, 0.5833, 0.5, 0.5, 0.5, 0.5, 0.75, 0.5833, 0.75, 0.5833, 0.625, 0.5, 0.625, 0.5, 0.875, 0.5833, 0.875, 0.5833, 0.75, 0.5, 0.75, 0.5833, 1.0, 0.6667, 1.0, 0.6667, 0.875, 0.5833, 0.875, 0.5833, 0.125, 0.6667, 0.125, 0.6667, 0.0, 0.5833, 0.0, 0.5833, 0.25, 0.6667, 0.25, 0.6667, 0.125, 0.5833, 0.125, 0.5833, 0.375, 0.6667, 0.375, 0.6667, 0.25, 0.5833, 0.25, 0.5833, 0.5, 0.6667, 0.5, 0.6667, 0.375, 0.5833, 0.375, 0.5833, 0.625, 0.6667, 0.625, 0.6667, 0.5, 0.5833, 0.5, 0.5833, 0.75, 0.6667, 0.75, 0.6667, 0.625, 0.5833, 0.625, 0.5833, 0.875, 0.6667, 0.875, 0.6667, 0.75, 0.5833, 0.75, 0.6667, 1.0, 0.75, 1.0, 0.75, 0.875, 0.6667, 0.875, 0.6667, 0.125, 0.75, 0.125, 0.75, 0.0, 0.6667, 0.0, 0.6667, 0.25, 0.75, 0.25, 0.75, 0.125, 0.6667, 0.125, 0.6667, 0.375, 0.75, 0.375, 0.75, 0.25, 0.6667, 0.25, 0.6667, 0.5, 0.75, 0.5, 0.75, 0.375, 0.6667, 0.375, 0.6667, 0.625, 0.75, 0.625, 0.75, 0.5, 0.6667, 0.5, 0.6667, 0.75, 0.75, 0.75, 0.75, 0.625, 0.6667, 0.625, 0.6667, 0.875, 0.75, 0.875, 0.75, 0.75, 0.6667, 0.75, 0.75, 1.0, 0.8333, 1.0, 0.8333, 0.875, 0.75, 0.875, 0.75, 0.125, 0.8333, 0.125, 0.8333, 0.0, 0.75, 0.0, 0.75, 0.25, 0.8333, 0.25, 0.8333, 0.125, 0.75, 0.125, 0.75, 0.375, 0.8333, 0.375, 0.8333, 0.25, 0.75, 0.25, 0.75, 0.5, 0.8333, 0.5, 0.8333, 0.375, 0.75, 0.375, 0.75, 0.625, 0.8333, 0.625, 0.8333, 0.5, 0.75, 0.5, 0.75, 0.75, 0.8333, 0.75, 0.8333, 0.625, 0.75, 0.625, 0.75, 0.875, 0.8333, 0.875, 0.8333, 0.75, 0.75, 0.75, 0.8333, 1.0, 0.9167, 1.0, 0.9167, 0.875, 0.8333, 0.875, 0.8333, 0.125, 0.9167, 0.125, 0.9167, 0.0, 0.8333, 0.0, 0.8333, 0.25, 0.9167, 0.25, 0.9167, 0.125, 0.8333, 0.125, 0.8333, 0.375, 0.9167, 0.375, 0.9167, 0.25, 0.8333, 0.25, 0.8333, 0.5, 0.9167, 0.5, 0.9167, 0.375, 0.8333, 0.375, 0.8333, 0.625, 0.9167, 0.625, 0.9167, 0.5, 0.8333, 0.5, 0.8333, 0.75, 0.9167, 0.75, 0.9167, 0.625, 0.8333, 0.625, 0.8333, 0.875, 0.9167, 0.875, 0.9167, 0.75, 0.8333, 0.75, 0.9167, 1.0, 1.0, 1.0, 1.0, 0.875, 0.9167, 0.875, 0.9167, 0.125, 1.0, 0.125, 1.0, 0.0, 0.9167, 0.0, 0.9167, 0.25, 1.0, 0.25, 1.0, 0.125, 0.9167, 0.125, 0.9167, 0.375, 1.0, 0.375, 1.0, 0.25, 0.9167, 0.25, 0.9167, 0.5, 1.0, 0.5, 1.0, 0.375, 0.9167, 0.375, 0.9167, 0.625, 1.0, 0.625, 1.0, 0.5, 0.9167, 0.5, 0.9167, 0.75, 1.0, 0.75, 1.0, 0.625, 0.9167, 0.625, 0.9167, 0.875, 1.0, 0.875, 1.0, 0.75, 0.9167, 0.75, 0.375, 0.0, 0.625, 0.0, 0.625, 0.25, 0.375, 0.25, 0.375, 0.25, 0.625, 0.25, 0.625, 0.5, 0.375, 0.5, 0.375, 0.5, 0.625, 0.5, 0.625, 0.75, 0.375, 0.75, 0.375, 0.75, 0.625, 0.75, 0.625, 1.0, 0.375, 1.0, 0.125, 0.5, 0.375, 0.5, 0.375, 0.75, 0.125, 0.75, 0.625, 0.5, 0.875, 0.5, 0.875, 0.75, 0.625, 0.75, 0.375, 0.0, 0.625, 0.0, 0.625, 0.25, 0.375, 0.25, 0.375, 0.25, 0.625, 0.25, 0.625, 0.5, 0.375, 0.5, 0.375, 0.5, 0.625, 0.5, 0.625, 0.75, 0.375, 0.75, 0.375, 0.75, 0.625, 0.75, 0.625, 1.0, 0.375, 1.0, 0.125, 0.5, 0.375, 0.5, 0.375, 0.75, 0.125, 0.75, 0.625, 0.5, 0.875, 0.5, 0.875, 0.75, 0.625, 0.75, 0.375, 0.0, 0.625, 0.0, 0.625, 0.25, 0.375, 0.25, 0.375, 0.25, 0.625, 0.25, 0.625, 0.5, 0.375, 0.5, 0.375, 0.5, 0.625, 0.5, 0.625, 0.75, 0.375, 0.75, 0.375, 0.75, 0.625, 0.75, 0.625, 1.0, 0.375, 1.0, 0.125, 0.5, 0.375, 0.5, 0.375, 0.75, 0.125, 0.75, 0.625, 0.5, 0.875, 0.5, 0.875, 0.75, 0.625, 0.75, 0.375, 0.0, 0.625, 0.0, 0.625, 0.25, 0.375, 0.25, 0.375, 0.25, 0.625, 0.25, 0.625, 0.5, 0.375, 0.5, 0.375, 0.5, 0.625, 0.5, 0.625, 0.75, 0.375, 0.75, 0.375, 0.75, 0.625, 0.75, 0.625, 1.0, 0.375, 1.0, 0.125, 0.5, 0.375, 0.5, 0.375, 0.75, 0.125, 0.75, 0.625, 0.5, 0.875, 0.5, 0.875, 0.75, 0.625, 0.75, 0.375, 0.0, 0.625, 0.0, 0.625, 0.25, 0.375, 0.25, 0.375, 0.25, 0.625, 0.25, 0.625, 0.5, 0.375, 0.5, 0.375, 0.5, 0.625, 0.5, 0.625, 0.75, 0.375, 0.75, 0.375, 0.75, 0.625, 0.75, 0.625, 1.0, 0.375, 1.0, 0.125, 0.5, 0.375, 0.5, 0.375, 0.75, 0.125, 0.75, 0.625, 0.5, 0.875, 0.5, 0.875, 0.75, 0.625, 0.75, 0.0, 0.0, 1.0, 0.0, 1.0, 1.0, 0.0, 1.0, 0.6667, 0.25, 0.6667, 0.5, 0.5, 0.5, 0.5, 0.25, 0.6667, 0.75, 0.5833, 1.0, 0.5, 0.75, 0.5833, 0.0, 0.6667, 0.25, 0.5, 0.25, 0.6667, 0.5, 0.6667, 0.75, 0.5, 0.75, 0.5, 0.5, 0.4167, 0.0, 0.5, 0.25, 0.3333, 0.25, 0.5, 0.5, 0.5, 0.75, 0.3333, 0.75, 0.3333, 0.5, 0.5, 0.25, 0.5, 0.5, 0.3333, 0.5, 0.3333, 0.25, 0.5, 0.75, 0.4167, 1.0, 0.3333, 0.75, 0.3333, 0.75, 0.25, 1.0, 0.1667, 0.75, 0.25, 0.0, 0.3333, 0.25, 0.1667, 0.25, 0.3333, 0.5, 0.3333, 0.75, 0.1667, 0.75, 0.1667, 0.5, 0.3333, 0.25, 0.3333, 0.5, 0.1667, 0.5, 0.1667, 0.25, 0.1667, 0.25, 0.1667, 0.5, 0.0, 0.5, 0.0, 0.25, 0.1667, 0.75, 0.08333, 1.0, 0.0, 0.75, 0.08333, 0.0, 0.1667, 0.25, 0.0, 0.25, 0.1667, 0.5, 0.1667, 0.75, 0.0, 0.75, 0.0, 0.5, 1.0, 0.25, 1.0, 0.5, 0.8333, 0.5, 0.8333, 0.25, 1.0, 0.75, 0.9167, 1.0, 0.8333, 0.75, 0.9167, 0.0, 1.0, 0.25, 0.8333, 0.25, 1.0, 0.5, 1.0, 0.75, 0.8333, 0.75, 0.8333, 0.5, 0.8333, 0.25, 0.8333, 0.5, 0.6667, 0.5, 0.6667, 0.25, 0.8333, 0.75, 0.75, 1.0, 0.6667, 0.75, 0.75, 0.0, 0.8333, 0.25, 0.6667, 0.25, 0.8333, 0.5, 0.8333, 0.75, 0.6667, 0.75, 0.6667, 0.5, 0.5833, 0.0, 0.6667, 0.25, 0.5, 0.25, 0.6667, 0.5, 0.6667, 0.75, 0.5, 0.75, 0.5, 0.5, 0.6667, 0.25, 0.6667, 0.5, 0.5, 0.5, 0.5, 0.25, 0.6667, 0.75, 0.5833, 1.0, 0.5, 0.75, 0.5, 0.25, 0.5, 0.5, 0.3333, 0.5, 0.3333, 0.25, 0.5, 0.75, 0.4167, 1.0, 0.3333, 0.75, 0.4167, 0.0, 0.5, 0.25, 0.3333, 0.25, 0.5, 0.5, 0.5, 0.75, 0.3333, 0.75, 0.3333, 0.5, 0.3333, 0.5, 0.3333, 0.75, 0.1667, 0.75, 0.1667, 0.5, 0.3333, 0.25, 0.3333, 0.5, 0.1667, 0.5, 0.1667, 0.25, 0.3333, 0.75, 0.25, 1.0, 0.1667, 0.75, 0.25, 0.0, 0.3333, 0.25, 0.1667, 0.25, 0.08333, 0.0, 0.1667, 0.25, 0.0, 0.25, 0.1667, 0.5, 0.1667, 0.75, 0.0, 0.75, 0.0, 0.5, 0.1667, 0.25, 0.1667, 0.5, 0.0, 0.5, 0.0, 0.25, 0.1667, 0.75, 0.08333, 1.0, 0.0, 0.75, 0.9167, 0.0, 1.0, 0.25, 0.8333, 0.25, 1.0, 0.5, 1.0, 0.75, 0.8333, 0.75, 0.8333, 0.5, 1.0, 0.25, 1.0, 0.5, 0.8333, 0.5, 0.8333, 0.25, 1.0, 0.75, 0.9167, 1.0, 0.8333, 0.75, 0.75, 0.0, 0.8333, 0.25, 0.6667, 0.25, 0.8333, 0.5, 0.8333, 0.75, 0.6667, 0.75, 0.6667, 0.5, 0.8333, 0.25, 0.8333, 0.5, 0.6667, 0.5, 0.6667, 0.25, 0.8333, 0.75, 0.75, 1.0, 0.6667, 0.75, 0.6667, 0.75, 0.5833, 1.0, 0.5, 0.75, 0.5833, 0.0, 0.6667, 0.25, 0.5, 0.25, 0.6667, 0.5, 0.6667, 0.75, 0.5, 0.75, 0.5, 0.5, 0.6667, 0.25, 0.6667, 0.5, 0.5, 0.5, 0.5, 0.25, 0.4167, 0.0, 0.5, 0.25, 0.3333, 0.25, 0.5, 0.5, 0.5, 0.75, 0.3333, 0.75, 0.3333, 0.5, 0.5, 0.25, 0.5, 0.5, 0.3333, 0.5, 0.3333, 0.25, 0.5, 0.75, 0.4167, 1.0, 0.3333, 0.75, 0.25, 0.0, 0.3333, 0.25, 0.1667, 0.25, 0.3333, 0.5, 0.3333, 0.75, 0.1667, 0.75, 0.1667, 0.5, 0.3333, 0.25, 0.3333, 0.5, 0.1667, 0.5, 0.1667, 0.25, 0.3333, 0.75, 0.25, 1.0, 0.1667, 0.75, 0.1667, 0.75, 0.08333, 1.0, 0.0, 0.75, 0.08333, 0.0, 0.1667, 0.25, 0.0, 0.25, 0.1667, 0.5, 0.1667, 0.75, 0.0, 0.75, 0.0, 0.5, 0.1667, 0.25, 0.1667, 0.5, 0.0, 0.5, 0.0, 0.25, 1.0, 0.25, 1.0, 0.5, 0.8333, 0.5, 0.8333, 0.25, 1.0, 0.75, 0.9167, 1.0, 0.8333, 0.75, 0.9167, 0.0, 1.0, 0.25, 0.8333, 0.25, 1.0, 0.5, 1.0, 0.75, 0.8333, 0.75, 0.8333, 0.5, 0.8333, 0.25, 0.8333, 0.5, 0.6667, 0.5, 0.6667, 0.25, 0.8333, 0.75, 0.75, 1.0, 0.6667, 0.75, 0.75, 0.0, 0.8333, 0.25, 0.6667, 0.25, 0.8333, 0.5, 0.8333, 0.75, 0.6667, 0.75, 0.6667, 0.5, 0.6, 0.75, 0.7, 0.75, 0.7, 1.0, 0.6, 1.0, 0.6, 0.0, 0.7, 0.0, 0.7, 0.25, 0.6, 0.25, 0.6, 0.25, 0.7, 0.25, 0.7, 0.5, 0.6, 0.5, 0.8, 0.5, 0.9, 0.5, 0.9, 0.75, 0.8, 0.75, 0.8, 0.0, 0.9, 0.0, 0.9, 0.25, 0.8, 0.25, 0.9, 0.75, 1.0, 0.75, 1.0, 1.0, 0.9, 1.0, 0.9, 0.0, 1.0, 0.0, 1.0, 0.25, 0.9, 0.25, 0.9, 0.25, 1.0, 0.25, 1.0, 0.5, 0.9, 0.5, -1.11e-16, 0.25, 0.1, 0.25, 0.1, 0.5, -1.11e-16, 0.5, 0.1, 0.5, 0.2, 0.5, 0.2, 0.75, 0.1, 0.75, 0.1, 0.75, 0.2, 0.75, 0.2, 1.0, 0.1, 1.0, 0.1, 0.0, 0.2, 0.0, 0.2, 0.25, 0.1, 0.25, 0.1, 0.25, 0.2, 0.25, 0.2, 0.5, 0.1, 0.5, 0.2, 0.5, 0.3, 0.5, 0.3, 0.75, 0.2, 0.75, 0.2, 0.75, 0.3, 0.75, 0.3, 1.0, 0.2, 1.0, 0.2, 0.25, 0.3, 0.25, 0.3, 0.5, 0.2, 0.5, 0.3, 0.5, 0.4, 0.5, 0.4, 0.75, 0.3, 0.75, 0.3, 0.75, 0.4, 0.75, 0.4, 1.0, 0.3, 1.0, 0.3, 0.0, 0.4, 0.0, 0.4, 0.25, 0.3, 0.25, 0.3, 0.25, 0.4, 0.25, 0.4, 0.5, 0.3, 0.5, 0.4, 0.5, 0.5, 0.5, 0.5, 0.75, 0.4, 0.75, 0.4, 0.75, 0.5, 0.75, 0.5, 1.0, 0.4, 1.0, 0.4, 0.0, 0.5, 0.0, 0.5, 0.25, 0.4, 0.25, 0.5, 0.5, 0.6, 0.5, 0.6, 0.75, 0.5, 0.75, 0.5, 0.75, 0.6, 0.75, 0.6, 1.0, 0.5, 1.0, 0.5, 0.0, 0.6, 0.0, 0.6, 0.25, 0.5, 0.25, 0.5, 0.25, 0.6, 0.25, 0.6, 0.5, 0.5, 0.5])
me_cylinder_036.materials.append(mat_shell_scroll)
me_cylinder_036.materials.append(mat_shell_pipe)
me_cylinder_036.materials.append(mat_shell_glitch)
me_cylinder_036.materials.append(mat_shell_text)
me_cylinder_036.update()

# ---- objects
ob_corruptedshellscript = bpy.data.objects.new('CorruptedShellScript', me_cylinder_036)

# ---- transforms, parenting, visibility, modifiers, constraints
ob_corruptedshellscript.location = (0.004822, -0.02461, 0.5964)

# ---- collection membership
scene.collection.objects.link(ob_corruptedshellscript)

# ---- scene / render settings (as saved in the file)
scene.frame_start = 1; scene.frame_end = 250; scene.frame_set(1)
scene.render.engine = 'CYCLES'
scene.render.bake_bias = 0.0
scene.render.bake_samples = 0
scene.cycles.samples = 64
scene.cycles.sampling_pattern = 'TABULATED_SOBOL'
scene.cycles.bake_type = 'AO'
scene.eevee.use_volume_custom_range = False
bpy.context.view_layer.update()

# ---- added for rendering (the .blend has no active camera): camera
cam_auto = bpy.data.cameras.new('AutoCamera')
cam_auto.lens = 50.0
cam_auto.sensor_width = 36.0
cam_auto.clip_end = 1000.0
ob_auto_camera = bpy.data.objects.new('AutoCamera', cam_auto)
scene.collection.objects.link(ob_auto_camera)
ob_auto_camera.location = (2.26446, -2.96588, 2.54137)
ob_auto_camera.rotation_euler = (1.09748, -7.21219e-08, 0.694738)
scene.camera = ob_auto_camera
bpy.context.view_layer.update()
